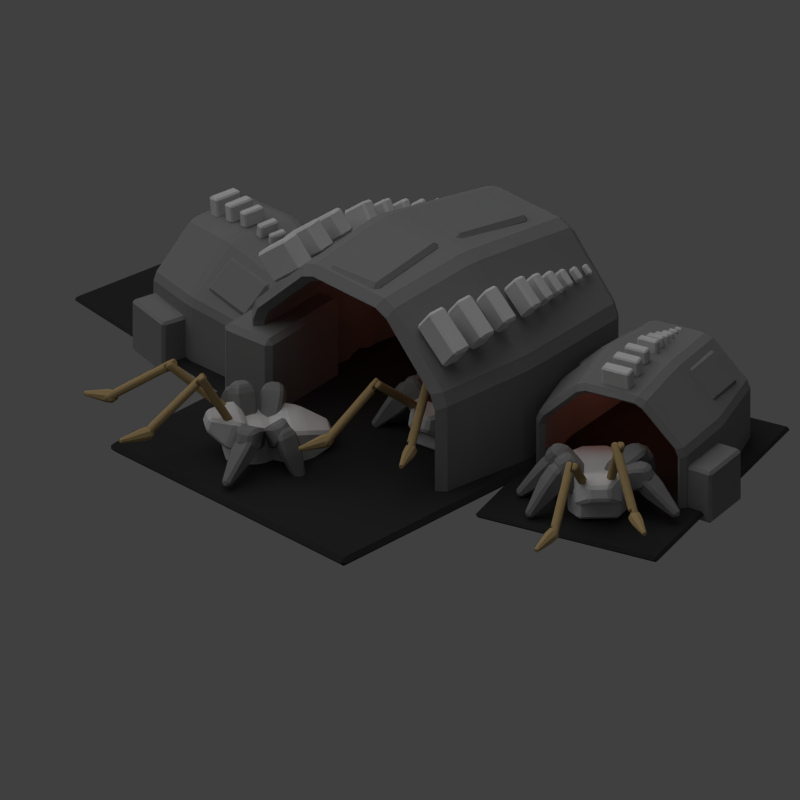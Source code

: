 # Source: large_repair_module.blend  (saved by Blender 2.69.0; exported with 4.5.12 LTS)
import bpy
from mathutils import Matrix  # noqa: F401  (used for matrix-valued properties, if any)

bpy.ops.wm.read_factory_settings(use_empty=True)
scene = bpy.context.scene
scene.name = 'Scene'

# ---- collections
col_collection_1 = bpy.data.collections.new('Collection 1'); scene.collection.children.link(col_collection_1)
col_group = bpy.data.collections.new('Group')  # instanced only; not linked into the scene

# ---- materials (node trees are filled in below, after node groups)
mat_material_002 = bpy.data.materials.new('Material.002')
mat_material_002.alpha_threshold = 0.0
mat_material_002.use_transparent_shadow = False
mat_material_002.diffuse_color = (0.402, 0.2902, 0.1397, 1.0)
mat_material_002.roughness = 0.5
mat_material_002.line_color = (0.0, 0.0, 0.0, 1.0)
mat_material_001 = bpy.data.materials.new('Material.001')
mat_material_001.alpha_threshold = 0.0
mat_material_001.use_transparent_shadow = False
mat_material_001.diffuse_color = (0.2203, 0.2203, 0.2203, 1.0)
mat_material_001.roughness = 0.5
mat_material_001.line_color = (0.0, 0.0, 0.0, 1.0)
mat_material = bpy.data.materials.new('Material')
mat_material.alpha_threshold = 0.0
mat_material.use_transparent_shadow = False
mat_material.diffuse_color = (0.6152, 0.6152, 0.6152, 1.0)
mat_material.roughness = 0.5
mat_material.line_color = (0.0, 0.0, 0.0, 1.0)
mat_material_004 = bpy.data.materials.new('Material.004')
mat_material_004.alpha_threshold = 0.0
mat_material_004.use_transparent_shadow = False
mat_material_004.diffuse_color = (0.0291, 0.0291, 0.0291, 1.0)
mat_material_004.roughness = 0.5
mat_material_004.specular_intensity = 0.04369
mat_material_004.line_color = (0.0, 0.0, 0.0, 1.0)

# ---- material node trees

# ---- world
world_world = bpy.data.worlds.new('World'); scene.world = world_world
world_world.color = (0.05088, 0.05088, 0.05088)
world_world.use_sun_shadow = False
world_world.sun_shadow_jitter_overblur = 0.0
world_world.cycles.sampling_method = 'MANUAL'
world_world.cycles.sample_map_resolution = 256

# ---- cameras
cam_camera = bpy.data.cameras.new('Camera')
cam_camera.type = 'ORTHO'
cam_camera.clip_end = 100.0
cam_camera.lens = 35.0
cam_camera.sensor_width = 32.0
cam_camera.sensor_height = 18.0
cam_camera.ortho_scale = 27.0
cam_camera.dof.focus_distance = 0.0
cam_camera.dof.aperture_fstop = 128.0

# ---- lights
light_point_002 = bpy.data.lights.new('Point.002', 'POINT')
light_point_002.color = (1.0, 0.2686, 0.1665)
light_point_002.transmission_factor = 0.0
light_point_002.energy = 50.0
light_point_002.shadow_buffer_clip_start = 0.5
light_point_002.shadow_soft_size = 0.1
light_point_002.shadow_maximum_resolution = 0.006
light_point_002.use_absolute_resolution = True
light_point_002.cycles.use_multiple_importance_sampling = False
light_point_001 = bpy.data.lights.new('Point.001', 'POINT')
light_point_001.color = (1.0, 0.2686, 0.1665)
light_point_001.transmission_factor = 0.0
light_point_001.energy = 50.0
light_point_001.shadow_buffer_clip_start = 0.5
light_point_001.shadow_soft_size = 0.1
light_point_001.shadow_maximum_resolution = 0.006
light_point_001.use_absolute_resolution = True
light_point_001.cycles.use_multiple_importance_sampling = False
light_point = bpy.data.lights.new('Point', 'POINT')
light_point.color = (1.0, 0.2686, 0.1665)
light_point.transmission_factor = 0.0
light_point.energy = 50.0
light_point.shadow_buffer_clip_start = 0.5
light_point.shadow_soft_size = 0.1
light_point.shadow_maximum_resolution = 0.006
light_point.use_absolute_resolution = True
light_point.cycles.use_multiple_importance_sampling = False
light_sun = bpy.data.lights.new('Sun', 'SUN')
light_sun.transmission_factor = 0.0
light_sun.angle = 1.571
light_sun.energy = 1.0
light_sun.shadow_buffer_clip_start = 0.5
light_sun.shadow_soft_size = 1.0
light_sun.shadow_cascade_max_distance = 1000.0
light_sun.cycles.use_multiple_importance_sampling = False
light_lamp = bpy.data.lights.new('Lamp', 'POINT')
light_lamp.transmission_factor = 0.0
light_lamp.cutoff_distance = 30.0
light_lamp.energy = 2.0
light_lamp.shadow_buffer_clip_start = 1.001
light_lamp.shadow_soft_size = 1.0
light_lamp.shadow_maximum_resolution = 0.006
light_lamp.use_absolute_resolution = True
light_lamp.cycles.use_multiple_importance_sampling = False

# ---- meshes
me_cylinder_005 = bpy.data.meshes.new('Cylinder.005')
me_cylinder_005.from_pydata([(-0.06931, -0.145, 0.5758), (-0.06931, 0.145, 0.5758), (0.06931, 0.145, 0.5758), (0.06931, -0.145, 0.5758), (-0.06931, -0.145, 2.661), (-0.06931, 0.145, 2.661), (0.06931, 0.145, 2.661), (0.06931, -0.145, 2.661), (0.1527, 0.07252, 0.5758), (0.1527, -0.07252, 0.5758), (0.1527, 0.07252, 2.661), (0.1527, -0.07252, 2.661), (-0.1527, -0.07252, 0.5758), (-0.1527, 0.07252, 0.5758), (-0.1527, -0.07252, 2.661), (-0.1527, 0.07252, 2.661), (-0.06931, -0.145, 0.2397), (-0.06931, 0.145, 0.2397), (0.06931, 0.145, 0.2397), (0.06931, -0.145, 0.2397), (0.1527, 0.07252, 0.2397), (0.1527, -0.07252, 0.2397), (-0.06931, -0.145, 3.008), (-0.06931, 0.145, 3.008), (0.06931, 0.145, 3.008), (0.06931, -0.145, 3.008), (-0.1527, -0.07252, 3.008), (-0.1527, 0.07252, 3.008), (-0.06326, -0.09737, 3.082), (-0.06326, 0.09737, 3.082), (0.0298, 0.09737, 3.082), (0.0298, -0.09737, 3.082), (-0.1192, -0.04868, 3.082), (-0.1192, 0.04868, 3.082), (-0.03242, -0.1005, 0.1662), (-0.03242, 0.1005, 0.1662), (0.06366, 0.1005, 0.1662), (0.06366, -0.1005, 0.1662), (0.1215, 0.05027, 0.1662), (0.1215, -0.05027, 0.1662)], [], [(1, 0, 12, 13), (5, 6, 2, 1), (9, 3, 19, 21), (7, 4, 0, 3), (2, 8, 20, 18), (5, 15, 27, 23), (10, 11, 9, 8), (7, 3, 9, 11), (6, 7, 11, 10), (2, 6, 10, 8), (14, 15, 13, 12), (5, 1, 13, 15), (14, 4, 22, 26), (0, 4, 14, 12), (21, 19, 37, 39), (18, 20, 38, 36), (8, 9, 21, 20), (3, 0, 16, 19), (1, 2, 18, 17), (0, 1, 17, 16), (23, 27, 33, 29), (26, 22, 28, 32), (15, 14, 26, 27), (4, 7, 25, 22), (7, 6, 24, 25), (6, 5, 23, 24), (31, 30, 29, 28), (28, 29, 33, 32), (27, 26, 32, 33), (22, 25, 31, 28), (25, 24, 30, 31), (24, 23, 29, 30), (37, 36, 38, 39), (34, 35, 36, 37), (20, 21, 39, 38), (19, 16, 34, 37), (17, 18, 36, 35), (16, 17, 35, 34)])
me_cylinder_005.materials.append(mat_material_002)
me_cylinder_005.use_remesh_preserve_volume = False
me_cylinder_005.use_remesh_preserve_attributes = False
me_cylinder_005.use_mirror_vertex_groups = False
me_cylinder_005.update()
me_cylinder_004 = bpy.data.meshes.new('Cylinder.004')
me_cylinder_004.from_pydata([(-0.06931, -0.145, 0.5758), (-0.06931, 0.145, 0.5758), (0.06931, 0.145, 0.5758), (0.06931, -0.145, 0.5758), (-0.06931, -0.145, 2.661), (-0.06931, 0.145, 2.661), (0.06931, 0.145, 2.661), (0.06931, -0.145, 2.661), (0.1527, 0.07252, 0.5758), (0.1527, -0.07252, 0.5758), (0.1527, 0.07252, 2.661), (0.1527, -0.07252, 2.661), (-0.1527, -0.07252, 0.5758), (-0.1527, 0.07252, 0.5758), (-0.1527, -0.07252, 2.661), (-0.1527, 0.07252, 2.661), (-0.06931, -0.145, 0.2397), (-0.06931, 0.145, 0.2397), (0.06931, 0.145, 0.2397), (0.06931, -0.145, 0.2397), (0.1527, 0.07252, 0.2397), (0.1527, -0.07252, 0.2397), (-0.06931, -0.145, 3.008), (-0.06931, 0.145, 3.008), (0.06931, 0.145, 3.008), (0.06931, -0.145, 3.008), (-0.1527, -0.07252, 3.008), (-0.1527, 0.07252, 3.008), (-0.06326, -0.09737, 3.082), (-0.06326, 0.09737, 3.082), (0.0298, 0.09737, 3.082), (0.0298, -0.09737, 3.082), (-0.1192, -0.04868, 3.082), (-0.1192, 0.04868, 3.082), (-0.03242, -0.1005, 0.1662), (-0.03242, 0.1005, 0.1662), (0.06366, 0.1005, 0.1662), (0.06366, -0.1005, 0.1662), (0.1215, 0.05027, 0.1662), (0.1215, -0.05027, 0.1662)], [], [(1, 0, 12, 13), (5, 6, 2, 1), (9, 3, 19, 21), (7, 4, 0, 3), (2, 8, 20, 18), (5, 15, 27, 23), (10, 11, 9, 8), (7, 3, 9, 11), (6, 7, 11, 10), (2, 6, 10, 8), (14, 15, 13, 12), (5, 1, 13, 15), (14, 4, 22, 26), (0, 4, 14, 12), (21, 19, 37, 39), (18, 20, 38, 36), (8, 9, 21, 20), (3, 0, 16, 19), (1, 2, 18, 17), (0, 1, 17, 16), (23, 27, 33, 29), (26, 22, 28, 32), (15, 14, 26, 27), (4, 7, 25, 22), (7, 6, 24, 25), (6, 5, 23, 24), (31, 30, 29, 28), (28, 29, 33, 32), (27, 26, 32, 33), (22, 25, 31, 28), (25, 24, 30, 31), (24, 23, 29, 30), (37, 36, 38, 39), (34, 35, 36, 37), (20, 21, 39, 38), (19, 16, 34, 37), (17, 18, 36, 35), (16, 17, 35, 34)])
me_cylinder_004.materials.append(mat_material_002)
me_cylinder_004.use_remesh_preserve_volume = False
me_cylinder_004.use_remesh_preserve_attributes = False
me_cylinder_004.use_mirror_vertex_groups = False
me_cylinder_004.update()
me_cylinder_003 = bpy.data.meshes.new('Cylinder.003')
me_cylinder_003.from_pydata([(-4.098e-08, 0.2268, -0.1428), (-4.098e-08, 0.2268, 0.1037), (0.1603, 0.1603, -0.1428), (0.1603, 0.1603, 0.1037), (0.2268, -1.121e-08, -0.1428), (0.2268, -1.121e-08, 0.1037), (0.1603, -0.1603, -0.1428), (0.1603, -0.1603, 0.1037), (-6.081e-08, -0.2268, -0.1428), (-6.081e-08, -0.2268, 0.1037), (-0.1603, -0.1603, -0.1428), (-0.1603, -0.1603, 0.1037), (-0.2268, 1.402e-09, -0.1428), (-0.2268, 1.402e-09, 0.1037), (-0.1603, 0.1603, -0.1428), (-0.1603, 0.1603, 0.1037), (-5.096e-08, 0.07763, -0.9849), (0.05489, 0.05489, -0.9849), (0.07763, -3.962e-09, -0.9849), (0.05489, -0.05489, -0.9849), (-5.775e-08, -0.07763, -0.9849), (-0.05489, -0.05489, -0.9849), (-0.07763, 3.571e-10, -0.9849), (-0.05489, 0.05489, -0.9849), (-4.859e-08, 0.113, 0.2467), (0.07993, 0.07993, 0.2467), (0.113, -5.683e-09, 0.2467), (0.07993, -0.07993, 0.2467), (-5.848e-08, -0.113, 0.2467), (-0.07993, -0.07993, 0.2467), (-0.113, 6.052e-10, 0.2467), (-0.07993, 0.07993, 0.2467)], [], [(0, 1, 3, 2), (2, 3, 5, 4), (4, 5, 7, 6), (6, 7, 9, 8), (8, 9, 11, 10), (10, 11, 13, 12), (1, 15, 31, 24), (14, 15, 1, 0), (12, 13, 15, 14), (14, 0, 16, 23), (16, 17, 18, 19, 20, 21, 22, 23), (12, 14, 23, 22), (10, 12, 22, 21), (8, 10, 21, 20), (6, 8, 20, 19), (4, 6, 19, 18), (2, 4, 18, 17), (0, 2, 17, 16), (25, 24, 31, 30, 29, 28, 27, 26), (15, 13, 30, 31), (13, 11, 29, 30), (11, 9, 28, 29), (9, 7, 27, 28), (7, 5, 26, 27), (5, 3, 25, 26), (3, 1, 24, 25)])
me_cylinder_003.materials.append(mat_material_002)
me_cylinder_003.use_remesh_preserve_volume = False
me_cylinder_003.use_remesh_preserve_attributes = False
me_cylinder_003.use_mirror_vertex_groups = False
me_cylinder_003.update()
me_cylinder_002 = bpy.data.meshes.new('Cylinder.002')
me_cylinder_002.from_pydata([(-4.098e-08, 0.2268, -0.1428), (-4.098e-08, 0.2268, 0.1037), (0.1603, 0.1603, -0.1428), (0.1603, 0.1603, 0.1037), (0.2268, -1.121e-08, -0.1428), (0.2268, -1.121e-08, 0.1037), (0.1603, -0.1603, -0.1428), (0.1603, -0.1603, 0.1037), (-6.081e-08, -0.2268, -0.1428), (-6.081e-08, -0.2268, 0.1037), (-0.1603, -0.1603, -0.1428), (-0.1603, -0.1603, 0.1037), (-0.2268, 1.402e-09, -0.1428), (-0.2268, 1.402e-09, 0.1037), (-0.1603, 0.1603, -0.1428), (-0.1603, 0.1603, 0.1037), (-5.096e-08, 0.07763, -0.9849), (0.05489, 0.05489, -0.9849), (0.07763, -3.962e-09, -0.9849), (0.05489, -0.05489, -0.9849), (-5.775e-08, -0.07763, -0.9849), (-0.05489, -0.05489, -0.9849), (-0.07763, 3.571e-10, -0.9849), (-0.05489, 0.05489, -0.9849), (-4.859e-08, 0.113, 0.2467), (0.07993, 0.07993, 0.2467), (0.113, -5.683e-09, 0.2467), (0.07993, -0.07993, 0.2467), (-5.848e-08, -0.113, 0.2467), (-0.07993, -0.07993, 0.2467), (-0.113, 6.052e-10, 0.2467), (-0.07993, 0.07993, 0.2467)], [], [(0, 1, 3, 2), (2, 3, 5, 4), (4, 5, 7, 6), (6, 7, 9, 8), (8, 9, 11, 10), (10, 11, 13, 12), (1, 15, 31, 24), (14, 15, 1, 0), (12, 13, 15, 14), (14, 0, 16, 23), (16, 17, 18, 19, 20, 21, 22, 23), (12, 14, 23, 22), (10, 12, 22, 21), (8, 10, 21, 20), (6, 8, 20, 19), (4, 6, 19, 18), (2, 4, 18, 17), (0, 2, 17, 16), (25, 24, 31, 30, 29, 28, 27, 26), (15, 13, 30, 31), (13, 11, 29, 30), (11, 9, 28, 29), (9, 7, 27, 28), (7, 5, 26, 27), (5, 3, 25, 26), (3, 1, 24, 25)])
me_cylinder_002.materials.append(mat_material_002)
me_cylinder_002.use_remesh_preserve_volume = False
me_cylinder_002.use_remesh_preserve_attributes = False
me_cylinder_002.use_mirror_vertex_groups = False
me_cylinder_002.update()
me_cylinder_001 = bpy.data.meshes.new('Cylinder.001')
me_cylinder_001.from_pydata([(-0.06931, -0.145, 0.5758), (-0.06931, 0.145, 0.5758), (0.06931, 0.145, 0.5758), (0.06931, -0.145, 0.5758), (-0.06931, -0.145, 2.661), (-0.06931, 0.145, 2.661), (0.06931, 0.145, 2.661), (0.06931, -0.145, 2.661), (0.1527, 0.07252, 0.5758), (0.1527, -0.07252, 0.5758), (0.1527, 0.07252, 2.661), (0.1527, -0.07252, 2.661), (-0.1527, -0.07252, 0.5758), (-0.1527, 0.07252, 0.5758), (-0.1527, -0.07252, 2.661), (-0.1527, 0.07252, 2.661), (-0.06931, -0.145, 0.2397), (-0.06931, 0.145, 0.2397), (0.06931, 0.145, 0.2397), (0.06931, -0.145, 0.2397), (0.1527, 0.07252, 0.2397), (0.1527, -0.07252, 0.2397), (-0.06931, -0.145, 3.008), (-0.06931, 0.145, 3.008), (0.06931, 0.145, 3.008), (0.06931, -0.145, 3.008), (-0.1527, -0.07252, 3.008), (-0.1527, 0.07252, 3.008), (-0.06326, -0.09737, 3.082), (-0.06326, 0.09737, 3.082), (0.0298, 0.09737, 3.082), (0.0298, -0.09737, 3.082), (-0.1192, -0.04868, 3.082), (-0.1192, 0.04868, 3.082), (-0.03242, -0.1005, 0.1662), (-0.03242, 0.1005, 0.1662), (0.06366, 0.1005, 0.1662), (0.06366, -0.1005, 0.1662), (0.1215, 0.05027, 0.1662), (0.1215, -0.05027, 0.1662)], [], [(1, 0, 12, 13), (5, 6, 2, 1), (9, 3, 19, 21), (7, 4, 0, 3), (2, 8, 20, 18), (5, 15, 27, 23), (10, 11, 9, 8), (7, 3, 9, 11), (6, 7, 11, 10), (2, 6, 10, 8), (14, 15, 13, 12), (5, 1, 13, 15), (14, 4, 22, 26), (0, 4, 14, 12), (21, 19, 37, 39), (18, 20, 38, 36), (8, 9, 21, 20), (3, 0, 16, 19), (1, 2, 18, 17), (0, 1, 17, 16), (23, 27, 33, 29), (26, 22, 28, 32), (15, 14, 26, 27), (4, 7, 25, 22), (7, 6, 24, 25), (6, 5, 23, 24), (31, 30, 29, 28), (28, 29, 33, 32), (27, 26, 32, 33), (22, 25, 31, 28), (25, 24, 30, 31), (24, 23, 29, 30), (37, 36, 38, 39), (34, 35, 36, 37), (20, 21, 39, 38), (19, 16, 34, 37), (17, 18, 36, 35), (16, 17, 35, 34)])
me_cylinder_001.materials.append(mat_material_002)
me_cylinder_001.use_remesh_preserve_volume = False
me_cylinder_001.use_remesh_preserve_attributes = False
me_cylinder_001.use_mirror_vertex_groups = False
me_cylinder_001.update()
me_cylinder = bpy.data.meshes.new('Cylinder')
me_cylinder.from_pydata([(-0.06931, -0.145, 0.5758), (-0.06931, 0.145, 0.5758), (0.06931, 0.145, 0.5758), (0.06931, -0.145, 0.5758), (-0.06931, -0.145, 2.661), (-0.06931, 0.145, 2.661), (0.06931, 0.145, 2.661), (0.06931, -0.145, 2.661), (0.1527, 0.07252, 0.5758), (0.1527, -0.07252, 0.5758), (0.1527, 0.07252, 2.661), (0.1527, -0.07252, 2.661), (-0.1527, -0.07252, 0.5758), (-0.1527, 0.07252, 0.5758), (-0.1527, -0.07252, 2.661), (-0.1527, 0.07252, 2.661), (-0.06931, -0.145, 0.2397), (-0.06931, 0.145, 0.2397), (0.06931, 0.145, 0.2397), (0.06931, -0.145, 0.2397), (0.1527, 0.07252, 0.2397), (0.1527, -0.07252, 0.2397), (-0.06931, -0.145, 3.008), (-0.06931, 0.145, 3.008), (0.06931, 0.145, 3.008), (0.06931, -0.145, 3.008), (-0.1527, -0.07252, 3.008), (-0.1527, 0.07252, 3.008), (-0.06326, -0.09737, 3.082), (-0.06326, 0.09737, 3.082), (0.0298, 0.09737, 3.082), (0.0298, -0.09737, 3.082), (-0.1192, -0.04868, 3.082), (-0.1192, 0.04868, 3.082), (-0.03242, -0.1005, 0.1662), (-0.03242, 0.1005, 0.1662), (0.06366, 0.1005, 0.1662), (0.06366, -0.1005, 0.1662), (0.1215, 0.05027, 0.1662), (0.1215, -0.05027, 0.1662)], [], [(1, 0, 12, 13), (5, 6, 2, 1), (9, 3, 19, 21), (7, 4, 0, 3), (2, 8, 20, 18), (5, 15, 27, 23), (10, 11, 9, 8), (7, 3, 9, 11), (6, 7, 11, 10), (2, 6, 10, 8), (14, 15, 13, 12), (5, 1, 13, 15), (14, 4, 22, 26), (0, 4, 14, 12), (21, 19, 37, 39), (18, 20, 38, 36), (8, 9, 21, 20), (3, 0, 16, 19), (1, 2, 18, 17), (0, 1, 17, 16), (23, 27, 33, 29), (26, 22, 28, 32), (15, 14, 26, 27), (4, 7, 25, 22), (7, 6, 24, 25), (6, 5, 23, 24), (31, 30, 29, 28), (28, 29, 33, 32), (27, 26, 32, 33), (22, 25, 31, 28), (25, 24, 30, 31), (24, 23, 29, 30), (37, 36, 38, 39), (34, 35, 36, 37), (20, 21, 39, 38), (19, 16, 34, 37), (17, 18, 36, 35), (16, 17, 35, 34)])
me_cylinder.materials.append(mat_material_002)
me_cylinder.use_remesh_preserve_volume = False
me_cylinder.use_remesh_preserve_attributes = False
me_cylinder.use_mirror_vertex_groups = False
me_cylinder.update()
me_cube_012 = bpy.data.meshes.new('Cube.012')
me_cube_012.from_pydata([(-0.3946, -0.3946, -0.3946), (-0.3946, 0.03426, -0.3946), (0.3946, 0.03426, -0.3946), (0.3946, -0.3946, -0.3946), (-0.3946, -0.3946, 0.3946), (-0.3946, 0.03426, 0.3946), (0.3946, 0.03426, 0.3946), (0.3946, -0.3946, 0.3946), (-0.2327, 0.331, -0.2327), (0.2327, 0.331, -0.2327), (-0.2327, 0.331, 0.2327), (0.2327, 0.331, 0.2327), (-0.3399, -1.115, -0.3399), (0.3399, -1.115, -0.3399), (-0.3399, -1.115, 0.3399), (0.3399, -1.115, 0.3399), (-0.1584, -1.454, -0.1584), (0.1584, -1.454, -0.1584), (-0.1584, -1.454, 0.1584), (0.1584, -1.454, 0.1584)], [], [(4, 5, 1, 0), (2, 1, 8, 9), (6, 7, 3, 2), (0, 3, 13, 12), (0, 1, 2, 3), (7, 6, 5, 4), (10, 11, 9, 8), (6, 2, 9, 11), (5, 6, 11, 10), (1, 5, 10, 8), (12, 13, 17, 16), (7, 4, 14, 15), (3, 7, 15, 13), (4, 0, 12, 14), (19, 18, 16, 17), (15, 14, 18, 19), (13, 15, 19, 17), (14, 12, 16, 18)])
me_cube_012.materials.append(mat_material_001)
me_cube_012.use_remesh_preserve_volume = False
me_cube_012.use_remesh_preserve_attributes = False
me_cube_012.use_mirror_vertex_groups = False
me_cube_012.update()
me_cube_011 = bpy.data.meshes.new('Cube.011')
me_cube_011.from_pydata([(-0.3369, -0.3369, -0.3369), (-0.3369, 0.3369, -0.3369), (0.3369, 0.3369, -0.3369), (0.3369, -0.3369, -0.3369), (-0.3369, -0.3369, 0.3369), (-0.3369, 0.3369, 0.3369), (0.3369, 0.3369, 0.3369), (0.3369, -0.3369, 0.3369), (-0.1432, 0.5913, -0.1432), (0.1432, 0.5913, -0.1432), (-0.1432, 0.5913, 0.1432), (0.1432, 0.5913, 0.1432), (-0.146, -1.63, -0.146), (0.146, -1.63, -0.146), (-0.146, -1.63, 0.146), (0.146, -1.63, 0.146)], [], [(4, 5, 1, 0), (2, 1, 8, 9), (6, 7, 3, 2), (0, 3, 13, 12), (0, 1, 2, 3), (7, 6, 5, 4), (10, 11, 9, 8), (6, 2, 9, 11), (5, 6, 11, 10), (1, 5, 10, 8), (15, 14, 12, 13), (7, 4, 14, 15), (3, 7, 15, 13), (4, 0, 12, 14)])
me_cube_011.materials.append(mat_material_001)
me_cube_011.use_remesh_preserve_volume = False
me_cube_011.use_remesh_preserve_attributes = False
me_cube_011.use_mirror_vertex_groups = False
me_cube_011.update()
me_cube_010 = bpy.data.meshes.new('Cube.010')
me_cube_010.from_pydata([(-0.3369, -0.3369, -0.3369), (-0.3369, 0.3369, -0.3369), (0.3369, 0.3369, -0.3369), (0.3369, -0.3369, -0.3369), (-0.3369, -0.3369, 0.3369), (-0.3369, 0.3369, 0.3369), (0.3369, 0.3369, 0.3369), (0.3369, -0.3369, 0.3369), (-0.1432, 0.5913, -0.1432), (0.1432, 0.5913, -0.1432), (-0.1432, 0.5913, 0.1432), (0.1432, 0.5913, 0.1432), (-0.146, -1.63, -0.146), (0.146, -1.63, -0.146), (-0.146, -1.63, 0.146), (0.146, -1.63, 0.146)], [], [(4, 5, 1, 0), (2, 1, 8, 9), (6, 7, 3, 2), (0, 3, 13, 12), (0, 1, 2, 3), (7, 6, 5, 4), (10, 11, 9, 8), (6, 2, 9, 11), (5, 6, 11, 10), (1, 5, 10, 8), (15, 14, 12, 13), (7, 4, 14, 15), (3, 7, 15, 13), (4, 0, 12, 14)])
me_cube_010.materials.append(mat_material_001)
me_cube_010.use_remesh_preserve_volume = False
me_cube_010.use_remesh_preserve_attributes = False
me_cube_010.use_mirror_vertex_groups = False
me_cube_010.update()
me_cube_009 = bpy.data.meshes.new('Cube.009')
me_cube_009.from_pydata([(-0.3946, -0.3946, -0.3946), (-0.3946, 0.03426, -0.3946), (0.3946, 0.03426, -0.3946), (0.3946, -0.3946, -0.3946), (-0.3946, -0.3946, 0.3946), (-0.3946, 0.03426, 0.3946), (0.3946, 0.03426, 0.3946), (0.3946, -0.3946, 0.3946), (-0.2327, 0.331, -0.2327), (0.2327, 0.331, -0.2327), (-0.2327, 0.331, 0.2327), (0.2327, 0.331, 0.2327), (-0.3399, -1.115, -0.3399), (0.3399, -1.115, -0.3399), (-0.3399, -1.115, 0.3399), (0.3399, -1.115, 0.3399), (-0.1584, -1.454, -0.1584), (0.1584, -1.454, -0.1584), (-0.1584, -1.454, 0.1584), (0.1584, -1.454, 0.1584)], [], [(4, 5, 1, 0), (2, 1, 8, 9), (6, 7, 3, 2), (0, 3, 13, 12), (0, 1, 2, 3), (7, 6, 5, 4), (10, 11, 9, 8), (6, 2, 9, 11), (5, 6, 11, 10), (1, 5, 10, 8), (12, 13, 17, 16), (7, 4, 14, 15), (3, 7, 15, 13), (4, 0, 12, 14), (19, 18, 16, 17), (15, 14, 18, 19), (13, 15, 19, 17), (14, 12, 16, 18)])
me_cube_009.materials.append(mat_material_001)
me_cube_009.use_remesh_preserve_volume = False
me_cube_009.use_remesh_preserve_attributes = False
me_cube_009.use_mirror_vertex_groups = False
me_cube_009.update()
me_cube_008 = bpy.data.meshes.new('Cube.008')
me_cube_008.from_pydata([(-0.3946, -0.3946, -0.3946), (-0.3946, 0.03426, -0.3946), (0.3946, 0.03426, -0.3946), (0.3946, -0.3946, -0.3946), (-0.3946, -0.3946, 0.3946), (-0.3946, 0.03426, 0.3946), (0.3946, 0.03426, 0.3946), (0.3946, -0.3946, 0.3946), (-0.2327, 0.331, -0.2327), (0.2327, 0.331, -0.2327), (-0.2327, 0.331, 0.2327), (0.2327, 0.331, 0.2327), (-0.3399, -1.115, -0.3399), (0.3399, -1.115, -0.3399), (-0.3399, -1.115, 0.3399), (0.3399, -1.115, 0.3399), (-0.1584, -1.454, -0.1584), (0.1584, -1.454, -0.1584), (-0.1584, -1.454, 0.1584), (0.1584, -1.454, 0.1584)], [], [(4, 5, 1, 0), (2, 1, 8, 9), (6, 7, 3, 2), (0, 3, 13, 12), (0, 1, 2, 3), (7, 6, 5, 4), (10, 11, 9, 8), (6, 2, 9, 11), (5, 6, 11, 10), (1, 5, 10, 8), (12, 13, 17, 16), (7, 4, 14, 15), (3, 7, 15, 13), (4, 0, 12, 14), (19, 18, 16, 17), (15, 14, 18, 19), (13, 15, 19, 17), (14, 12, 16, 18)])
me_cube_008.materials.append(mat_material_001)
me_cube_008.use_remesh_preserve_volume = False
me_cube_008.use_remesh_preserve_attributes = False
me_cube_008.use_mirror_vertex_groups = False
me_cube_008.update()
me_cube_007 = bpy.data.meshes.new('Cube.007')
me_cube_007.from_pydata([(-0.3369, -0.3369, -0.3369), (-0.3369, 0.3369, -0.3369), (0.3369, 0.3369, -0.3369), (0.3369, -0.3369, -0.3369), (-0.3369, -0.3369, 0.3369), (-0.3369, 0.3369, 0.3369), (0.3369, 0.3369, 0.3369), (0.3369, -0.3369, 0.3369), (-0.1432, 0.5913, -0.1432), (0.1432, 0.5913, -0.1432), (-0.1432, 0.5913, 0.1432), (0.1432, 0.5913, 0.1432), (-0.146, -1.63, -0.146), (0.146, -1.63, -0.146), (-0.146, -1.63, 0.146), (0.146, -1.63, 0.146)], [], [(4, 5, 1, 0), (2, 1, 8, 9), (6, 7, 3, 2), (0, 3, 13, 12), (0, 1, 2, 3), (7, 6, 5, 4), (10, 11, 9, 8), (6, 2, 9, 11), (5, 6, 11, 10), (1, 5, 10, 8), (15, 14, 12, 13), (7, 4, 14, 15), (3, 7, 15, 13), (4, 0, 12, 14)])
me_cube_007.materials.append(mat_material_001)
me_cube_007.use_remesh_preserve_volume = False
me_cube_007.use_remesh_preserve_attributes = False
me_cube_007.use_mirror_vertex_groups = False
me_cube_007.update()
me_cube_006 = bpy.data.meshes.new('Cube.006')
me_cube_006.from_pydata([(-0.3369, -0.3369, -0.3369), (-0.3369, 0.3369, -0.3369), (0.3369, 0.3369, -0.3369), (0.3369, -0.3369, -0.3369), (-0.3369, -0.3369, 0.3369), (-0.3369, 0.3369, 0.3369), (0.3369, 0.3369, 0.3369), (0.3369, -0.3369, 0.3369), (-0.1432, 0.5913, -0.1432), (0.1432, 0.5913, -0.1432), (-0.1432, 0.5913, 0.1432), (0.1432, 0.5913, 0.1432), (-0.146, -1.63, -0.146), (0.146, -1.63, -0.146), (-0.146, -1.63, 0.146), (0.146, -1.63, 0.146)], [], [(4, 5, 1, 0), (2, 1, 8, 9), (6, 7, 3, 2), (0, 3, 13, 12), (0, 1, 2, 3), (7, 6, 5, 4), (10, 11, 9, 8), (6, 2, 9, 11), (5, 6, 11, 10), (1, 5, 10, 8), (15, 14, 12, 13), (7, 4, 14, 15), (3, 7, 15, 13), (4, 0, 12, 14)])
me_cube_006.materials.append(mat_material_001)
me_cube_006.use_remesh_preserve_volume = False
me_cube_006.use_remesh_preserve_attributes = False
me_cube_006.use_mirror_vertex_groups = False
me_cube_006.update()
me_cube_005 = bpy.data.meshes.new('Cube.005')
me_cube_005.from_pydata([(-0.3946, -0.3946, -0.3946), (-0.3946, 0.03426, -0.3946), (0.3946, 0.03426, -0.3946), (0.3946, -0.3946, -0.3946), (-0.3946, -0.3946, 0.3946), (-0.3946, 0.03426, 0.3946), (0.3946, 0.03426, 0.3946), (0.3946, -0.3946, 0.3946), (-0.2327, 0.331, -0.2327), (0.2327, 0.331, -0.2327), (-0.2327, 0.331, 0.2327), (0.2327, 0.331, 0.2327), (-0.3399, -1.115, -0.3399), (0.3399, -1.115, -0.3399), (-0.3399, -1.115, 0.3399), (0.3399, -1.115, 0.3399), (-0.1584, -1.454, -0.1584), (0.1584, -1.454, -0.1584), (-0.1584, -1.454, 0.1584), (0.1584, -1.454, 0.1584)], [], [(4, 5, 1, 0), (2, 1, 8, 9), (6, 7, 3, 2), (0, 3, 13, 12), (0, 1, 2, 3), (7, 6, 5, 4), (10, 11, 9, 8), (6, 2, 9, 11), (5, 6, 11, 10), (1, 5, 10, 8), (12, 13, 17, 16), (7, 4, 14, 15), (3, 7, 15, 13), (4, 0, 12, 14), (19, 18, 16, 17), (15, 14, 18, 19), (13, 15, 19, 17), (14, 12, 16, 18)])
me_cube_005.materials.append(mat_material_001)
me_cube_005.use_remesh_preserve_volume = False
me_cube_005.use_remesh_preserve_attributes = False
me_cube_005.use_mirror_vertex_groups = False
me_cube_005.update()
me_cube_002 = bpy.data.meshes.new('Cube.002')
me_cube_002.from_pydata([(0.4679, 1.0, -0.3129), (1.111, -0.1355, -0.7431), (-1.111, -0.1355, -0.7431), (-0.4679, 1.0, -0.3129), (0.4679, 1.0, 0.3129), (1.111, -0.1355, 0.7431), (-1.111, -0.1355, 0.7431), (-0.4679, 1.0, 0.3129), (0.9797, -0.6751, -0.6553), (-0.9797, -0.6751, -0.6553), (0.9797, -0.6751, 0.6553), (-0.9797, -0.6751, 0.6553), (0.4527, -1.657, -0.3028), (-0.4527, -1.657, -0.3028), (0.4527, -1.657, 0.3028), (-0.4527, -1.657, 0.3028)], [], [(0, 1, 2, 3), (4, 7, 6, 5), (0, 4, 5, 1), (5, 6, 11, 10), (2, 6, 7, 3), (4, 0, 3, 7), (10, 11, 15, 14), (6, 2, 9, 11), (1, 5, 10, 8), (2, 1, 8, 9), (12, 14, 15, 13), (11, 9, 13, 15), (8, 10, 14, 12), (9, 8, 12, 13)])
me_cube_002.materials.append(mat_material)
me_cube_002.use_remesh_preserve_volume = False
me_cube_002.use_remesh_preserve_attributes = False
me_cube_002.use_mirror_vertex_groups = False
me_cube_002.update()
me_cube_001 = bpy.data.meshes.new('Cube.001')
me_cube_001.from_pydata([(-0.4027, -0.6486, 0.1497), (-0.8068, -0.2605, -0.004443), (0.8068, -0.2605, -0.004443), (0.4027, -0.6486, 0.1497), (-0.4027, -0.8211, 0.6599), (-0.8068, -0.6062, 1.018), (0.8068, -0.6062, 1.018), (0.4027, -0.8211, 0.6599), (-0.8068, 0.02173, 0.09099), (0.8068, 0.02173, 0.09099), (-0.8068, -0.324, 1.113), (0.8068, -0.324, 1.113), (-0.3728, 0.6947, 0.625), (0.3728, 0.6947, 0.625), (-0.3728, 0.5349, 1.097), (0.3728, 0.5349, 1.097)], [], [(0, 1, 2, 3), (4, 7, 6, 5), (0, 4, 5, 1), (5, 6, 11, 10), (2, 6, 7, 3), (4, 0, 3, 7), (10, 11, 15, 14), (6, 2, 9, 11), (1, 5, 10, 8), (2, 1, 8, 9), (12, 14, 15, 13), (11, 9, 13, 15), (8, 10, 14, 12), (9, 8, 12, 13)])
me_cube_001.materials.append(mat_material)
me_cube_001.use_remesh_preserve_volume = False
me_cube_001.use_remesh_preserve_attributes = False
me_cube_001.use_mirror_vertex_groups = False
me_cube_001.update()
me_cube = bpy.data.meshes.new('Cube')
me_cube.from_pydata([(0.697, 1.0, -0.4662), (1.0, 0.1604, -0.6688), (-1.0, 0.1604, -0.6688), (-0.697, 1.0, -0.4662), (0.697, 1.0, 0.4662), (1.0, 0.1604, 0.6688), (-1.0, 0.1604, 0.6688), (-0.697, 1.0, 0.4662), (1.0, -0.2088, -0.6688), (-1.0, -0.2088, -0.6688), (1.0, -0.2088, 0.6688), (-1.0, -0.2088, 0.6688), (0.462, -1.211, -0.309), (-0.462, -1.211, -0.309), (0.462, -1.211, 0.309), (-0.462, -1.211, 0.309)], [], [(0, 1, 2, 3), (4, 7, 6, 5), (0, 4, 5, 1), (5, 6, 11, 10), (2, 6, 7, 3), (4, 0, 3, 7), (10, 11, 15, 14), (6, 2, 9, 11), (1, 5, 10, 8), (2, 1, 8, 9), (12, 14, 15, 13), (11, 9, 13, 15), (8, 10, 14, 12), (9, 8, 12, 13)])
me_cube.materials.append(mat_material)
me_cube.use_remesh_preserve_volume = False
me_cube.use_remesh_preserve_attributes = False
me_cube.use_mirror_vertex_groups = False
me_cube.update()
me_cylinder_008 = bpy.data.meshes.new('Cylinder.008')
me_cylinder_008.from_pydata([(0.3149, 1.008, 0.4175), (-0.4594, 0.9238, 0.3828), (0.3149, 0.4173, 1.008), (-0.4594, 0.3826, 0.9239), (0.3149, -0.4175, 1.008), (-0.4594, -0.3828, 0.9238), (0.3149, -1.008, 0.4173), (-0.4594, -0.9239, 0.3826), (0.3149, -1.008, -0.4175), (-0.4594, -0.9238, -0.3828), (0.3149, 1.008, -0.4174), (-0.4594, 0.9239, -0.3826), (1.351, 0.8461, 0.3505), (1.351, 0.3504, 0.8461), (1.351, -0.3505, 0.8461), (1.351, -0.8461, 0.3504), (1.351, -0.8461, -0.3505), (1.351, 0.8461, -0.3504), (1.467, 0.4367, 0.1809), (1.467, 0.1808, 0.4367), (1.467, -0.1809, 0.4367), (1.467, -0.4367, 0.1808), (1.467, -0.4367, -0.1809), (1.467, -0.1808, -0.4367), (1.467, 0.1809, -0.4367), (1.467, 0.4367, -0.1808), (-0.4594, 0.8096, 0.3354), (-0.4594, 0.3353, 0.8096), (-0.4594, -0.3354, 0.8096), (-0.4594, -0.8096, 0.3353), (-0.4594, -0.8096, -0.3354), (-0.4594, 0.8096, -0.3353), (0.3238, 0.887, 0.3675), (0.3238, 0.3673, 0.887), (0.3238, -0.3675, 0.887), (0.3238, -0.887, 0.3673), (0.3238, -0.887, -0.3675), (0.3238, 0.887, -0.3673), (1.337, 0.7157, 0.2965), (1.337, 0.2964, 0.7158), (1.337, -0.2965, 0.7157), (1.337, -0.7158, 0.2964), (1.337, -0.7157, -0.2965), (1.337, 0.7158, -0.2964)], [], [(0, 1, 3, 2), (2, 3, 5, 4), (4, 5, 7, 6), (6, 7, 9, 8), (1, 11, 31, 26), (10, 11, 1, 0), (10, 0, 12, 17), (17, 12, 18, 25), (6, 8, 16, 15), (4, 6, 15, 14), (2, 4, 14, 13), (0, 2, 13, 12), (18, 19, 20, 21, 22, 23, 24, 25), (15, 16, 22, 21), (14, 15, 21, 20), (13, 14, 20, 19), (12, 13, 19, 18), (26, 31, 37, 32), (9, 7, 29, 30), (7, 5, 28, 29), (5, 3, 27, 28), (3, 1, 26, 27), (32, 37, 43, 38), (30, 29, 35, 36), (29, 28, 34, 35), (28, 27, 33, 34), (27, 26, 32, 33), (36, 35, 41, 42), (35, 34, 40, 41), (34, 33, 39, 40), (33, 32, 38, 39)])
me_cylinder_008.materials.append(mat_material_001)
me_cylinder_008.use_remesh_preserve_volume = False
me_cylinder_008.use_remesh_preserve_attributes = False
me_cylinder_008.use_mirror_vertex_groups = False
me_cylinder_008.update()
me_cube_026 = bpy.data.meshes.new('Cube.026')
me_cube_026.from_pydata([(-3.453, -3.453, -0.7916), (-3.453, 3.453, -0.7916), (6.597, 3.453, -0.7916), (6.597, -3.453, -0.7916), (-3.453, -3.453, -0.5862), (-3.453, 3.453, -0.5862), (6.597, 3.453, -0.5862), (6.597, -3.453, -0.5862)], [], [(4, 5, 1, 0), (5, 6, 2, 1), (6, 7, 3, 2), (7, 4, 0, 3), (0, 1, 2, 3), (7, 6, 5, 4)])
me_cube_026.materials.append(mat_material_004)
me_cube_026.use_remesh_preserve_volume = False
me_cube_026.use_remesh_preserve_attributes = False
me_cube_026.use_mirror_vertex_groups = False
me_cube_026.update()
me_cube_025 = bpy.data.meshes.new('Cube.025')
me_cube_025.from_pydata([(0.05007, -3.724, -1.0), (0.1489, -2.662, -1.0), (2.14, -2.847, -1.0), (2.041, -3.909, -1.0), (0.05007, -3.724, 1.0), (0.1489, -2.662, 1.0), (2.14, -2.847, 1.0), (2.041, -3.909, 1.0)], [], [(4, 5, 1, 0), (5, 6, 2, 1), (6, 7, 3, 2), (7, 4, 0, 3), (0, 1, 2, 3), (7, 6, 5, 4)])
me_cube_025.materials.append(mat_material_001)
me_cube_025.use_remesh_preserve_volume = False
me_cube_025.use_remesh_preserve_attributes = False
me_cube_025.use_mirror_vertex_groups = False
me_cube_025.update()
me_cube_024 = bpy.data.meshes.new('Cube.024')
me_cube_024.from_pydata([(2.691, -2.58, 2.193), (2.652, -2.402, 2.016), (4.63, -2.29, 1.741), (4.669, -2.468, 1.918), (2.77, -1.589, 3.169), (2.732, -1.411, 2.991), (4.71, -1.299, 2.716), (4.748, -1.477, 2.894)], [], [(4, 5, 1, 0), (5, 6, 2, 1), (6, 7, 3, 2), (7, 4, 0, 3), (0, 1, 2, 3), (7, 6, 5, 4)])
me_cube_024.materials.append(mat_material_001)
me_cube_024.use_remesh_preserve_volume = False
me_cube_024.use_remesh_preserve_attributes = False
me_cube_024.use_mirror_vertex_groups = False
me_cube_024.update()
me_cube_023 = bpy.data.meshes.new('Cube.023')
me_cube_023.from_pydata([(2.764, -3.175, 1.701), (2.717, -2.999, 1.524), (4.687, -2.71, 1.337), (4.734, -2.886, 1.515), (2.713, -2.194, 2.689), (2.667, -2.018, 2.511), (4.637, -1.729, 2.325), (4.683, -1.905, 2.502)], [], [(4, 5, 1, 0), (5, 6, 2, 1), (6, 7, 3, 2), (7, 4, 0, 3), (0, 1, 2, 3), (7, 6, 5, 4)])
me_cube_023.materials.append(mat_material_001)
me_cube_023.use_remesh_preserve_volume = False
me_cube_023.use_remesh_preserve_attributes = False
me_cube_023.use_mirror_vertex_groups = False
me_cube_023.update()
me_cube_022 = bpy.data.meshes.new('Cube.022')
me_cube_022.from_pydata([(0.3032, -0.5248, 3.223), (0.3032, 0.5248, 3.223), (0.7305, 0.5248, 3.271), (0.7305, -0.5248, 3.271), (0.2234, -0.5248, 3.936), (0.2234, 0.5248, 3.936), (0.6506, 0.5248, 3.984), (0.6506, -0.5248, 3.984), (1.059, -0.4824, 3.342), (1.059, 0.4824, 3.342), (1.452, 0.4824, 3.386), (1.452, -0.4824, 3.386), (0.9858, -0.4824, 3.997), (0.9858, 0.4824, 3.997), (1.378, 0.4824, 4.041), (1.378, -0.4824, 4.041), (1.787, -0.4179, 3.442), (1.787, 0.4179, 3.442), (2.127, 0.4179, 3.48), (2.127, -0.4179, 3.48), (1.723, -0.4179, 4.009), (1.723, 0.4179, 4.009), (2.064, 0.4179, 4.047), (2.064, -0.4179, 4.047), (2.576, -0.3748, 3.418), (2.576, 0.3748, 3.418), (2.881, 0.3748, 3.386), (2.881, -0.3748, 3.386), (2.63, -0.3748, 3.927), (2.63, 0.3748, 3.927), (2.935, 0.3748, 3.895), (2.935, -0.3748, 3.895), (3.125, -0.3112, 3.362), (3.125, 0.3112, 3.362), (3.376, 0.3112, 3.32), (3.376, -0.3112, 3.32), (3.195, -0.3112, 3.781), (3.195, 0.3112, 3.781), (3.446, 0.3112, 3.739), (3.446, -0.3112, 3.739), (3.626, -0.2639, 3.249), (3.626, 0.2639, 3.249), (3.839, 0.2639, 3.214), (3.839, -0.2639, 3.214), (3.686, -0.2639, 3.605), (3.686, 0.2639, 3.605), (3.899, 0.2639, 3.569), (3.899, -0.2639, 3.569), (4.093, -0.2143, 3.156), (4.093, 0.2143, 3.156), (4.266, 0.2143, 3.127), (4.266, -0.2143, 3.127), (4.142, -0.2143, 3.444), (4.142, 0.2143, 3.444), (4.315, 0.2143, 3.415), (4.315, -0.2143, 3.415), (4.539, -0.1713, 3.076), (4.539, 0.1713, 3.076), (4.678, 0.1713, 3.053), (4.678, -0.1713, 3.053), (4.578, -0.1713, 3.306), (4.578, 0.1713, 3.306), (4.716, 0.1713, 3.283), (4.716, -0.1713, 3.283), (4.945, -0.1393, 2.989), (4.945, 0.1393, 2.989), (5.057, 0.1393, 2.97), (5.057, -0.1393, 2.97), (4.976, -0.1393, 3.177), (4.976, 0.1393, 3.177), (5.089, 0.1393, 3.158), (5.089, -0.1393, 3.158)], [], [(4, 5, 1, 0), (5, 6, 2, 1), (6, 7, 3, 2), (7, 4, 0, 3), (0, 1, 2, 3), (7, 6, 5, 4), (12, 13, 9, 8), (13, 14, 10, 9), (14, 15, 11, 10), (15, 12, 8, 11), (8, 9, 10, 11), (15, 14, 13, 12), (20, 21, 17, 16), (21, 22, 18, 17), (22, 23, 19, 18), (23, 20, 16, 19), (16, 17, 18, 19), (23, 22, 21, 20), (28, 29, 25, 24), (29, 30, 26, 25), (30, 31, 27, 26), (31, 28, 24, 27), (24, 25, 26, 27), (31, 30, 29, 28), (36, 37, 33, 32), (37, 38, 34, 33), (38, 39, 35, 34), (39, 36, 32, 35), (32, 33, 34, 35), (39, 38, 37, 36), (44, 45, 41, 40), (45, 46, 42, 41), (46, 47, 43, 42), (47, 44, 40, 43), (40, 41, 42, 43), (47, 46, 45, 44), (52, 53, 49, 48), (53, 54, 50, 49), (54, 55, 51, 50), (55, 52, 48, 51), (48, 49, 50, 51), (55, 54, 53, 52), (60, 61, 57, 56), (61, 62, 58, 57), (62, 63, 59, 58), (63, 60, 56, 59), (56, 57, 58, 59), (63, 62, 61, 60), (68, 69, 65, 64), (69, 70, 66, 65), (70, 71, 67, 66), (71, 68, 64, 67), (64, 65, 66, 67), (71, 70, 69, 68)])
me_cube_022.materials.append(mat_material)
me_cube_022.use_remesh_preserve_volume = False
me_cube_022.use_remesh_preserve_attributes = False
me_cube_022.use_mirror_vertex_groups = False
me_cube_022.update()
me_cube_021 = bpy.data.meshes.new('Cube.021')
me_cube_021.from_pydata([(-3.453, -3.453, -0.7916), (-3.453, 3.453, -0.7916), (6.597, 3.453, -0.7916), (6.597, -3.453, -0.7916), (-3.453, -3.453, -0.5862), (-3.453, 3.453, -0.5862), (6.597, 3.453, -0.5862), (6.597, -3.453, -0.5862)], [], [(4, 5, 1, 0), (5, 6, 2, 1), (6, 7, 3, 2), (7, 4, 0, 3), (0, 1, 2, 3), (7, 6, 5, 4)])
me_cube_021.materials.append(mat_material_004)
me_cube_021.use_remesh_preserve_volume = False
me_cube_021.use_remesh_preserve_attributes = False
me_cube_021.use_mirror_vertex_groups = False
me_cube_021.update()
me_cube_020 = bpy.data.meshes.new('Cube.020')
me_cube_020.from_pydata([(0.3032, -0.5248, 3.223), (0.3032, 0.5248, 3.223), (0.7305, 0.5248, 3.271), (0.7305, -0.5248, 3.271), (0.2234, -0.5248, 3.936), (0.2234, 0.5248, 3.936), (0.6506, 0.5248, 3.984), (0.6506, -0.5248, 3.984), (1.059, -0.4824, 3.342), (1.059, 0.4824, 3.342), (1.452, 0.4824, 3.386), (1.452, -0.4824, 3.386), (0.9858, -0.4824, 3.997), (0.9858, 0.4824, 3.997), (1.378, 0.4824, 4.041), (1.378, -0.4824, 4.041), (1.787, -0.4179, 3.442), (1.787, 0.4179, 3.442), (2.127, 0.4179, 3.48), (2.127, -0.4179, 3.48), (1.723, -0.4179, 4.009), (1.723, 0.4179, 4.009), (2.064, 0.4179, 4.047), (2.064, -0.4179, 4.047), (2.576, -0.3748, 3.418), (2.576, 0.3748, 3.418), (2.881, 0.3748, 3.386), (2.881, -0.3748, 3.386), (2.63, -0.3748, 3.927), (2.63, 0.3748, 3.927), (2.935, 0.3748, 3.895), (2.935, -0.3748, 3.895), (3.125, -0.3112, 3.362), (3.125, 0.3112, 3.362), (3.376, 0.3112, 3.32), (3.376, -0.3112, 3.32), (3.195, -0.3112, 3.781), (3.195, 0.3112, 3.781), (3.446, 0.3112, 3.739), (3.446, -0.3112, 3.739), (3.626, -0.2639, 3.249), (3.626, 0.2639, 3.249), (3.839, 0.2639, 3.214), (3.839, -0.2639, 3.214), (3.686, -0.2639, 3.605), (3.686, 0.2639, 3.605), (3.899, 0.2639, 3.569), (3.899, -0.2639, 3.569), (4.093, -0.2143, 3.156), (4.093, 0.2143, 3.156), (4.266, 0.2143, 3.127), (4.266, -0.2143, 3.127), (4.142, -0.2143, 3.444), (4.142, 0.2143, 3.444), (4.315, 0.2143, 3.415), (4.315, -0.2143, 3.415), (4.539, -0.1713, 3.076), (4.539, 0.1713, 3.076), (4.678, 0.1713, 3.053), (4.678, -0.1713, 3.053), (4.578, -0.1713, 3.306), (4.578, 0.1713, 3.306), (4.716, 0.1713, 3.283), (4.716, -0.1713, 3.283), (4.945, -0.1393, 2.989), (4.945, 0.1393, 2.989), (5.057, 0.1393, 2.97), (5.057, -0.1393, 2.97), (4.976, -0.1393, 3.177), (4.976, 0.1393, 3.177), (5.089, 0.1393, 3.158), (5.089, -0.1393, 3.158)], [], [(4, 5, 1, 0), (5, 6, 2, 1), (6, 7, 3, 2), (7, 4, 0, 3), (0, 1, 2, 3), (7, 6, 5, 4), (12, 13, 9, 8), (13, 14, 10, 9), (14, 15, 11, 10), (15, 12, 8, 11), (8, 9, 10, 11), (15, 14, 13, 12), (20, 21, 17, 16), (21, 22, 18, 17), (22, 23, 19, 18), (23, 20, 16, 19), (16, 17, 18, 19), (23, 22, 21, 20), (28, 29, 25, 24), (29, 30, 26, 25), (30, 31, 27, 26), (31, 28, 24, 27), (24, 25, 26, 27), (31, 30, 29, 28), (36, 37, 33, 32), (37, 38, 34, 33), (38, 39, 35, 34), (39, 36, 32, 35), (32, 33, 34, 35), (39, 38, 37, 36), (44, 45, 41, 40), (45, 46, 42, 41), (46, 47, 43, 42), (47, 44, 40, 43), (40, 41, 42, 43), (47, 46, 45, 44), (52, 53, 49, 48), (53, 54, 50, 49), (54, 55, 51, 50), (55, 52, 48, 51), (48, 49, 50, 51), (55, 54, 53, 52), (60, 61, 57, 56), (61, 62, 58, 57), (62, 63, 59, 58), (63, 60, 56, 59), (56, 57, 58, 59), (63, 62, 61, 60), (68, 69, 65, 64), (69, 70, 66, 65), (70, 71, 67, 66), (71, 68, 64, 67), (64, 65, 66, 67), (71, 70, 69, 68)])
me_cube_020.materials.append(mat_material)
me_cube_020.use_remesh_preserve_volume = False
me_cube_020.use_remesh_preserve_attributes = False
me_cube_020.use_mirror_vertex_groups = False
me_cube_020.update()
me_cylinder_007 = bpy.data.meshes.new('Cylinder.007')
me_cylinder_007.from_pydata([(0.3149, 1.008, 0.4175), (-0.4594, 0.9238, 0.3828), (0.3149, 0.4173, 1.008), (-0.4594, 0.3826, 0.9239), (0.3149, -0.4175, 1.008), (-0.4594, -0.3828, 0.9238), (0.3149, -1.008, 0.4173), (-0.4594, -0.9239, 0.3826), (0.3149, -1.008, -0.4175), (-0.4594, -0.9238, -0.3828), (0.3149, 1.008, -0.4174), (-0.4594, 0.9239, -0.3826), (1.351, 0.8461, 0.3505), (1.351, 0.3504, 0.8461), (1.351, -0.3505, 0.8461), (1.351, -0.8461, 0.3504), (1.351, -0.8461, -0.3505), (1.351, 0.8461, -0.3504), (1.467, 0.4367, 0.1809), (1.467, 0.1808, 0.4367), (1.467, -0.1809, 0.4367), (1.467, -0.4367, 0.1808), (1.467, -0.4367, -0.1809), (1.467, -0.1808, -0.4367), (1.467, 0.1809, -0.4367), (1.467, 0.4367, -0.1808), (-0.4594, 0.8096, 0.3354), (-0.4594, 0.3353, 0.8096), (-0.4594, -0.3354, 0.8096), (-0.4594, -0.8096, 0.3353), (-0.4594, -0.8096, -0.3354), (-0.4594, 0.8096, -0.3353), (0.3238, 0.887, 0.3675), (0.3238, 0.3673, 0.887), (0.3238, -0.3675, 0.887), (0.3238, -0.887, 0.3673), (0.3238, -0.887, -0.3675), (0.3238, 0.887, -0.3673), (1.337, 0.7157, 0.2965), (1.337, 0.2964, 0.7158), (1.337, -0.2965, 0.7157), (1.337, -0.7158, 0.2964), (1.337, -0.7157, -0.2965), (1.337, 0.7158, -0.2964)], [], [(0, 1, 3, 2), (2, 3, 5, 4), (4, 5, 7, 6), (6, 7, 9, 8), (1, 11, 31, 26), (10, 11, 1, 0), (10, 0, 12, 17), (17, 12, 18, 25), (6, 8, 16, 15), (4, 6, 15, 14), (2, 4, 14, 13), (0, 2, 13, 12), (18, 19, 20, 21, 22, 23, 24, 25), (15, 16, 22, 21), (14, 15, 21, 20), (13, 14, 20, 19), (12, 13, 19, 18), (26, 31, 37, 32), (9, 7, 29, 30), (7, 5, 28, 29), (5, 3, 27, 28), (3, 1, 26, 27), (32, 37, 43, 38), (30, 29, 35, 36), (29, 28, 34, 35), (28, 27, 33, 34), (27, 26, 32, 33), (36, 35, 41, 42), (35, 34, 40, 41), (34, 33, 39, 40), (33, 32, 38, 39)])
me_cylinder_007.materials.append(mat_material_001)
me_cylinder_007.use_remesh_preserve_volume = False
me_cylinder_007.use_remesh_preserve_attributes = False
me_cylinder_007.use_mirror_vertex_groups = False
me_cylinder_007.update()
me_cube_019 = bpy.data.meshes.new('Cube.019')
me_cube_019.from_pydata([(0.05007, -3.724, -1.0), (0.1489, -2.662, -1.0), (2.14, -2.847, -1.0), (2.041, -3.909, -1.0), (0.05007, -3.724, 1.0), (0.1489, -2.662, 1.0), (2.14, -2.847, 1.0), (2.041, -3.909, 1.0)], [], [(4, 5, 1, 0), (5, 6, 2, 1), (6, 7, 3, 2), (7, 4, 0, 3), (0, 1, 2, 3), (7, 6, 5, 4)])
me_cube_019.materials.append(mat_material_001)
me_cube_019.use_remesh_preserve_volume = False
me_cube_019.use_remesh_preserve_attributes = False
me_cube_019.use_mirror_vertex_groups = False
me_cube_019.update()
me_cube_018 = bpy.data.meshes.new('Cube.018')
me_cube_018.from_pydata([(2.691, -2.58, 2.193), (2.652, -2.402, 2.016), (4.63, -2.29, 1.741), (4.669, -2.468, 1.918), (2.77, -1.589, 3.169), (2.732, -1.411, 2.991), (4.71, -1.299, 2.716), (4.748, -1.477, 2.894)], [], [(4, 5, 1, 0), (5, 6, 2, 1), (6, 7, 3, 2), (7, 4, 0, 3), (0, 1, 2, 3), (7, 6, 5, 4)])
me_cube_018.materials.append(mat_material_001)
me_cube_018.use_remesh_preserve_volume = False
me_cube_018.use_remesh_preserve_attributes = False
me_cube_018.use_mirror_vertex_groups = False
me_cube_018.update()
me_cube_004 = bpy.data.meshes.new('Cube.004')
me_cube_004.from_pydata([(2.764, -3.175, 1.701), (2.717, -2.999, 1.524), (4.687, -2.71, 1.337), (4.734, -2.886, 1.515), (2.713, -2.194, 2.689), (2.667, -2.018, 2.511), (4.637, -1.729, 2.325), (4.683, -1.905, 2.502)], [], [(4, 5, 1, 0), (5, 6, 2, 1), (6, 7, 3, 2), (7, 4, 0, 3), (0, 1, 2, 3), (7, 6, 5, 4)])
me_cube_004.materials.append(mat_material_001)
me_cube_004.use_remesh_preserve_volume = False
me_cube_004.use_remesh_preserve_attributes = False
me_cube_004.use_mirror_vertex_groups = False
me_cube_004.update()
me_cube_003 = bpy.data.meshes.new('Cube.003')
me_cube_003.from_pydata([(0.3032, -0.5248, 3.223), (0.3032, 0.5248, 3.223), (0.7305, 0.5248, 3.271), (0.7305, -0.5248, 3.271), (0.2234, -0.5248, 3.936), (0.2234, 0.5248, 3.936), (0.6506, 0.5248, 3.984), (0.6506, -0.5248, 3.984), (1.059, -0.4824, 3.342), (1.059, 0.4824, 3.342), (1.452, 0.4824, 3.386), (1.452, -0.4824, 3.386), (0.9858, -0.4824, 3.997), (0.9858, 0.4824, 3.997), (1.378, 0.4824, 4.041), (1.378, -0.4824, 4.041), (1.787, -0.4179, 3.442), (1.787, 0.4179, 3.442), (2.127, 0.4179, 3.48), (2.127, -0.4179, 3.48), (1.723, -0.4179, 4.009), (1.723, 0.4179, 4.009), (2.064, 0.4179, 4.047), (2.064, -0.4179, 4.047), (2.576, -0.3748, 3.418), (2.576, 0.3748, 3.418), (2.881, 0.3748, 3.386), (2.881, -0.3748, 3.386), (2.63, -0.3748, 3.927), (2.63, 0.3748, 3.927), (2.935, 0.3748, 3.895), (2.935, -0.3748, 3.895), (3.125, -0.3112, 3.362), (3.125, 0.3112, 3.362), (3.376, 0.3112, 3.32), (3.376, -0.3112, 3.32), (3.195, -0.3112, 3.781), (3.195, 0.3112, 3.781), (3.446, 0.3112, 3.739), (3.446, -0.3112, 3.739), (3.626, -0.2639, 3.249), (3.626, 0.2639, 3.249), (3.839, 0.2639, 3.214), (3.839, -0.2639, 3.214), (3.686, -0.2639, 3.605), (3.686, 0.2639, 3.605), (3.899, 0.2639, 3.569), (3.899, -0.2639, 3.569), (4.093, -0.2143, 3.156), (4.093, 0.2143, 3.156), (4.266, 0.2143, 3.127), (4.266, -0.2143, 3.127), (4.142, -0.2143, 3.444), (4.142, 0.2143, 3.444), (4.315, 0.2143, 3.415), (4.315, -0.2143, 3.415), (4.539, -0.1713, 3.076), (4.539, 0.1713, 3.076), (4.678, 0.1713, 3.053), (4.678, -0.1713, 3.053), (4.578, -0.1713, 3.306), (4.578, 0.1713, 3.306), (4.716, 0.1713, 3.283), (4.716, -0.1713, 3.283), (4.945, -0.1393, 2.989), (4.945, 0.1393, 2.989), (5.057, 0.1393, 2.97), (5.057, -0.1393, 2.97), (4.976, -0.1393, 3.177), (4.976, 0.1393, 3.177), (5.089, 0.1393, 3.158), (5.089, -0.1393, 3.158)], [], [(4, 5, 1, 0), (5, 6, 2, 1), (6, 7, 3, 2), (7, 4, 0, 3), (0, 1, 2, 3), (7, 6, 5, 4), (12, 13, 9, 8), (13, 14, 10, 9), (14, 15, 11, 10), (15, 12, 8, 11), (8, 9, 10, 11), (15, 14, 13, 12), (20, 21, 17, 16), (21, 22, 18, 17), (22, 23, 19, 18), (23, 20, 16, 19), (16, 17, 18, 19), (23, 22, 21, 20), (28, 29, 25, 24), (29, 30, 26, 25), (30, 31, 27, 26), (31, 28, 24, 27), (24, 25, 26, 27), (31, 30, 29, 28), (36, 37, 33, 32), (37, 38, 34, 33), (38, 39, 35, 34), (39, 36, 32, 35), (32, 33, 34, 35), (39, 38, 37, 36), (44, 45, 41, 40), (45, 46, 42, 41), (46, 47, 43, 42), (47, 44, 40, 43), (40, 41, 42, 43), (47, 46, 45, 44), (52, 53, 49, 48), (53, 54, 50, 49), (54, 55, 51, 50), (55, 52, 48, 51), (48, 49, 50, 51), (55, 54, 53, 52), (60, 61, 57, 56), (61, 62, 58, 57), (62, 63, 59, 58), (63, 60, 56, 59), (56, 57, 58, 59), (63, 62, 61, 60), (68, 69, 65, 64), (69, 70, 66, 65), (70, 71, 67, 66), (71, 68, 64, 67), (64, 65, 66, 67), (71, 70, 69, 68)])
me_cube_003.materials.append(mat_material)
me_cube_003.use_remesh_preserve_volume = False
me_cube_003.use_remesh_preserve_attributes = False
me_cube_003.use_mirror_vertex_groups = False
me_cube_003.update()
me_cube_017 = bpy.data.meshes.new('Cube.017')
me_cube_017.from_pydata([(0.3032, -0.5248, 3.223), (0.3032, 0.5248, 3.223), (0.7305, 0.5248, 3.271), (0.7305, -0.5248, 3.271), (0.2234, -0.5248, 3.936), (0.2234, 0.5248, 3.936), (0.6506, 0.5248, 3.984), (0.6506, -0.5248, 3.984), (1.059, -0.4824, 3.342), (1.059, 0.4824, 3.342), (1.452, 0.4824, 3.386), (1.452, -0.4824, 3.386), (0.9858, -0.4824, 3.997), (0.9858, 0.4824, 3.997), (1.378, 0.4824, 4.041), (1.378, -0.4824, 4.041), (1.787, -0.4179, 3.442), (1.787, 0.4179, 3.442), (2.127, 0.4179, 3.48), (2.127, -0.4179, 3.48), (1.723, -0.4179, 4.009), (1.723, 0.4179, 4.009), (2.064, 0.4179, 4.047), (2.064, -0.4179, 4.047), (2.576, -0.3748, 3.418), (2.576, 0.3748, 3.418), (2.881, 0.3748, 3.386), (2.881, -0.3748, 3.386), (2.63, -0.3748, 3.927), (2.63, 0.3748, 3.927), (2.935, 0.3748, 3.895), (2.935, -0.3748, 3.895), (3.125, -0.3112, 3.362), (3.125, 0.3112, 3.362), (3.376, 0.3112, 3.32), (3.376, -0.3112, 3.32), (3.195, -0.3112, 3.781), (3.195, 0.3112, 3.781), (3.446, 0.3112, 3.739), (3.446, -0.3112, 3.739), (3.626, -0.2639, 3.249), (3.626, 0.2639, 3.249), (3.839, 0.2639, 3.214), (3.839, -0.2639, 3.214), (3.686, -0.2639, 3.605), (3.686, 0.2639, 3.605), (3.899, 0.2639, 3.569), (3.899, -0.2639, 3.569), (4.093, -0.2143, 3.156), (4.093, 0.2143, 3.156), (4.266, 0.2143, 3.127), (4.266, -0.2143, 3.127), (4.142, -0.2143, 3.444), (4.142, 0.2143, 3.444), (4.315, 0.2143, 3.415), (4.315, -0.2143, 3.415), (4.539, -0.1713, 3.076), (4.539, 0.1713, 3.076), (4.678, 0.1713, 3.053), (4.678, -0.1713, 3.053), (4.578, -0.1713, 3.306), (4.578, 0.1713, 3.306), (4.716, 0.1713, 3.283), (4.716, -0.1713, 3.283), (4.945, -0.1393, 2.989), (4.945, 0.1393, 2.989), (5.057, 0.1393, 2.97), (5.057, -0.1393, 2.97), (4.976, -0.1393, 3.177), (4.976, 0.1393, 3.177), (5.089, 0.1393, 3.158), (5.089, -0.1393, 3.158)], [], [(4, 5, 1, 0), (5, 6, 2, 1), (6, 7, 3, 2), (7, 4, 0, 3), (0, 1, 2, 3), (7, 6, 5, 4), (12, 13, 9, 8), (13, 14, 10, 9), (14, 15, 11, 10), (15, 12, 8, 11), (8, 9, 10, 11), (15, 14, 13, 12), (20, 21, 17, 16), (21, 22, 18, 17), (22, 23, 19, 18), (23, 20, 16, 19), (16, 17, 18, 19), (23, 22, 21, 20), (28, 29, 25, 24), (29, 30, 26, 25), (30, 31, 27, 26), (31, 28, 24, 27), (24, 25, 26, 27), (31, 30, 29, 28), (36, 37, 33, 32), (37, 38, 34, 33), (38, 39, 35, 34), (39, 36, 32, 35), (32, 33, 34, 35), (39, 38, 37, 36), (44, 45, 41, 40), (45, 46, 42, 41), (46, 47, 43, 42), (47, 44, 40, 43), (40, 41, 42, 43), (47, 46, 45, 44), (52, 53, 49, 48), (53, 54, 50, 49), (54, 55, 51, 50), (55, 52, 48, 51), (48, 49, 50, 51), (55, 54, 53, 52), (60, 61, 57, 56), (61, 62, 58, 57), (62, 63, 59, 58), (63, 60, 56, 59), (56, 57, 58, 59), (63, 62, 61, 60), (68, 69, 65, 64), (69, 70, 66, 65), (70, 71, 67, 66), (71, 68, 64, 67), (64, 65, 66, 67), (71, 70, 69, 68)])
me_cube_017.materials.append(mat_material)
me_cube_017.use_remesh_preserve_volume = False
me_cube_017.use_remesh_preserve_attributes = False
me_cube_017.use_mirror_vertex_groups = False
me_cube_017.update()
me_cube_016 = bpy.data.meshes.new('Cube.016')
me_cube_016.from_pydata([(2.764, -3.175, 1.701), (2.717, -2.999, 1.524), (4.687, -2.71, 1.337), (4.734, -2.886, 1.515), (2.713, -2.194, 2.689), (2.667, -2.018, 2.511), (4.637, -1.729, 2.325), (4.683, -1.905, 2.502)], [], [(4, 5, 1, 0), (5, 6, 2, 1), (6, 7, 3, 2), (7, 4, 0, 3), (0, 1, 2, 3), (7, 6, 5, 4)])
me_cube_016.materials.append(mat_material_001)
me_cube_016.use_remesh_preserve_volume = False
me_cube_016.use_remesh_preserve_attributes = False
me_cube_016.use_mirror_vertex_groups = False
me_cube_016.update()
me_cube_015 = bpy.data.meshes.new('Cube.015')
me_cube_015.from_pydata([(2.691, -2.58, 2.193), (2.652, -2.402, 2.016), (4.63, -2.29, 1.741), (4.669, -2.468, 1.918), (2.77, -1.589, 3.169), (2.732, -1.411, 2.991), (4.71, -1.299, 2.716), (4.748, -1.477, 2.894)], [], [(4, 5, 1, 0), (5, 6, 2, 1), (6, 7, 3, 2), (7, 4, 0, 3), (0, 1, 2, 3), (7, 6, 5, 4)])
me_cube_015.materials.append(mat_material_001)
me_cube_015.use_remesh_preserve_volume = False
me_cube_015.use_remesh_preserve_attributes = False
me_cube_015.use_mirror_vertex_groups = False
me_cube_015.update()
me_cube_014 = bpy.data.meshes.new('Cube.014')
me_cube_014.from_pydata([(0.05007, -3.724, -1.0), (0.1489, -2.662, -1.0), (2.14, -2.847, -1.0), (2.041, -3.909, -1.0), (0.05007, -3.724, 1.0), (0.1489, -2.662, 1.0), (2.14, -2.847, 1.0), (2.041, -3.909, 1.0)], [], [(4, 5, 1, 0), (5, 6, 2, 1), (6, 7, 3, 2), (7, 4, 0, 3), (0, 1, 2, 3), (7, 6, 5, 4)])
me_cube_014.materials.append(mat_material_001)
me_cube_014.use_remesh_preserve_volume = False
me_cube_014.use_remesh_preserve_attributes = False
me_cube_014.use_mirror_vertex_groups = False
me_cube_014.update()
me_cube_013 = bpy.data.meshes.new('Cube.013')
me_cube_013.from_pydata([(-3.453, -3.453, -0.7916), (-3.453, 3.453, -0.7916), (6.597, 3.453, -0.7916), (6.597, -3.453, -0.7916), (-3.453, -3.453, -0.5862), (-3.453, 3.453, -0.5862), (6.597, 3.453, -0.5862), (6.597, -3.453, -0.5862)], [], [(4, 5, 1, 0), (5, 6, 2, 1), (6, 7, 3, 2), (7, 4, 0, 3), (0, 1, 2, 3), (7, 6, 5, 4)])
me_cube_013.materials.append(mat_material_004)
me_cube_013.use_remesh_preserve_volume = False
me_cube_013.use_remesh_preserve_attributes = False
me_cube_013.use_mirror_vertex_groups = False
me_cube_013.update()
me_cylinder_006 = bpy.data.meshes.new('Cylinder.006')
me_cylinder_006.from_pydata([(0.3149, 1.008, 0.4175), (-0.4594, 0.9238, 0.3828), (0.3149, 0.4173, 1.008), (-0.4594, 0.3826, 0.9239), (0.3149, -0.4175, 1.008), (-0.4594, -0.3828, 0.9238), (0.3149, -1.008, 0.4173), (-0.4594, -0.9239, 0.3826), (0.3149, -1.008, -0.4175), (-0.4594, -0.9238, -0.3828), (0.3149, 1.008, -0.4174), (-0.4594, 0.9239, -0.3826), (1.351, 0.8461, 0.3505), (1.351, 0.3504, 0.8461), (1.351, -0.3505, 0.8461), (1.351, -0.8461, 0.3504), (1.351, -0.8461, -0.3505), (1.351, 0.8461, -0.3504), (1.467, 0.4367, 0.1809), (1.467, 0.1808, 0.4367), (1.467, -0.1809, 0.4367), (1.467, -0.4367, 0.1808), (1.467, -0.4367, -0.1809), (1.467, -0.1808, -0.4367), (1.467, 0.1809, -0.4367), (1.467, 0.4367, -0.1808), (-0.4594, 0.8096, 0.3354), (-0.4594, 0.3353, 0.8096), (-0.4594, -0.3354, 0.8096), (-0.4594, -0.8096, 0.3353), (-0.4594, -0.8096, -0.3354), (-0.4594, 0.8096, -0.3353), (0.3238, 0.887, 0.3675), (0.3238, 0.3673, 0.887), (0.3238, -0.3675, 0.887), (0.3238, -0.887, 0.3673), (0.3238, -0.887, -0.3675), (0.3238, 0.887, -0.3673), (1.337, 0.7157, 0.2965), (1.337, 0.2964, 0.7158), (1.337, -0.2965, 0.7157), (1.337, -0.7158, 0.2964), (1.337, -0.7157, -0.2965), (1.337, 0.7158, -0.2964)], [], [(0, 1, 3, 2), (2, 3, 5, 4), (4, 5, 7, 6), (6, 7, 9, 8), (1, 11, 31, 26), (10, 11, 1, 0), (10, 0, 12, 17), (17, 12, 18, 25), (6, 8, 16, 15), (4, 6, 15, 14), (2, 4, 14, 13), (0, 2, 13, 12), (18, 19, 20, 21, 22, 23, 24, 25), (15, 16, 22, 21), (14, 15, 21, 20), (13, 14, 20, 19), (12, 13, 19, 18), (26, 31, 37, 32), (9, 7, 29, 30), (7, 5, 28, 29), (5, 3, 27, 28), (3, 1, 26, 27), (32, 37, 43, 38), (30, 29, 35, 36), (29, 28, 34, 35), (28, 27, 33, 34), (27, 26, 32, 33), (36, 35, 41, 42), (35, 34, 40, 41), (34, 33, 39, 40), (33, 32, 38, 39)])
me_cylinder_006.materials.append(mat_material_001)
me_cylinder_006.use_remesh_preserve_volume = False
me_cylinder_006.use_remesh_preserve_attributes = False
me_cylinder_006.use_mirror_vertex_groups = False
me_cylinder_006.update()

# ---- objects
ob_cylinder_005 = bpy.data.objects.new('Cylinder.005', me_cylinder_005)
ob_cylinder_004 = bpy.data.objects.new('Cylinder.004', me_cylinder_004)
ob_cylinder_003 = bpy.data.objects.new('Cylinder.003', me_cylinder_003)
ob_cylinder_002 = bpy.data.objects.new('Cylinder.002', me_cylinder_002)
ob_cylinder_001 = bpy.data.objects.new('Cylinder.001', me_cylinder_001)
ob_cylinder = bpy.data.objects.new('Cylinder', me_cylinder)
ob_cube_012 = bpy.data.objects.new('Cube.012', me_cube_012)
ob_cube_011 = bpy.data.objects.new('Cube.011', me_cube_011)
ob_cube_010 = bpy.data.objects.new('Cube.010', me_cube_010)
ob_cube_009 = bpy.data.objects.new('Cube.009', me_cube_009)
ob_cube_008 = bpy.data.objects.new('Cube.008', me_cube_008)
ob_cube_007 = bpy.data.objects.new('Cube.007', me_cube_007)
ob_cube_006 = bpy.data.objects.new('Cube.006', me_cube_006)
ob_cube_005 = bpy.data.objects.new('Cube.005', me_cube_005)
ob_cube_002 = bpy.data.objects.new('Cube.002', me_cube_002)
ob_cube_001 = bpy.data.objects.new('Cube.001', me_cube_001)
ob_cube = bpy.data.objects.new('Cube', me_cube)
ob_group_001 = bpy.data.objects.new('Group.001', None)
ob_group = bpy.data.objects.new('Group', None)
ob_cylinder_008 = bpy.data.objects.new('Cylinder.008', me_cylinder_008)
ob_point_002 = bpy.data.objects.new('Point.002', light_point_002)
ob_cube_026 = bpy.data.objects.new('Cube.026', me_cube_026)
ob_cube_025 = bpy.data.objects.new('Cube.025', me_cube_025)
ob_cube_024 = bpy.data.objects.new('Cube.024', me_cube_024)
ob_cube_023 = bpy.data.objects.new('Cube.023', me_cube_023)
ob_cube_022 = bpy.data.objects.new('Cube.022', me_cube_022)
ob_cube_021 = bpy.data.objects.new('Cube.021', me_cube_021)
ob_cube_020 = bpy.data.objects.new('Cube.020', me_cube_020)
ob_cylinder_007 = bpy.data.objects.new('Cylinder.007', me_cylinder_007)
ob_point_001 = bpy.data.objects.new('Point.001', light_point_001)
ob_cube_019 = bpy.data.objects.new('Cube.019', me_cube_019)
ob_cube_018 = bpy.data.objects.new('Cube.018', me_cube_018)
ob_cube_017 = bpy.data.objects.new('Cube.017', me_cube_004)
ob_cube_016 = bpy.data.objects.new('Cube.016', me_cube_003)
ob_cube_015 = bpy.data.objects.new('Cube.015', me_cube_017)
ob_cube_014 = bpy.data.objects.new('Cube.014', me_cube_016)
ob_cube_013 = bpy.data.objects.new('Cube.013', me_cube_015)
ob_cube_004 = bpy.data.objects.new('Cube.004', me_cube_014)
ob_cube_003 = bpy.data.objects.new('Cube.003', me_cube_013)
ob_point = bpy.data.objects.new('Point', light_point)
ob_cylinder_006 = bpy.data.objects.new('Cylinder.006', me_cylinder_006)
ob_sun = bpy.data.objects.new('Sun', light_sun)
ob_lamp = bpy.data.objects.new('Lamp', light_lamp)
ob_camera = bpy.data.objects.new('Camera', cam_camera)

# ---- transforms, parenting, visibility, modifiers, constraints
ob_cylinder_005.location = (-5.424, 2.376, 0.6098)
ob_cylinder_005.rotation_euler = (-0.8493, -0.1009, 0.6444)
ob_cylinder_005.lineart.crease_threshold = 0.0
_m = ob_cylinder_005.modifiers.new('Bevel', 'BEVEL')
_m.limit_method = 'NONE'
_m.spread = 0.0
ob_cylinder_004.location = (-6.623, 3.883, 2.713)
ob_cylinder_004.rotation_euler = (-2.17, -0.02039, 0.6364)
ob_cylinder_004.lineart.crease_threshold = 0.0
_m = ob_cylinder_004.modifiers.new('Bevel', 'BEVEL')
_m.limit_method = 'NONE'
_m.spread = 0.0
ob_cylinder_003.location = (-7.964, 5.859, 1.044)
ob_cylinder_003.rotation_euler = (1.422, -0.2644, 0.35)
ob_cylinder_003.lineart.crease_threshold = 0.0
ob_cylinder_002.location = (-9.022, 3.076, 1.149)
ob_cylinder_002.rotation_euler = (1.509, 2.216e-16, 1.205)
ob_cylinder_002.lineart.crease_threshold = 0.0
ob_cylinder_001.location = (-6.858, 2.269, 3.004)
ob_cylinder_001.rotation_euler = (-2.246, -1.733e-16, 1.205)
ob_cylinder_001.lineart.crease_threshold = 0.0
_m = ob_cylinder_001.modifiers.new('Bevel', 'BEVEL')
_m.limit_method = 'NONE'
_m.spread = 0.0
ob_cylinder.location = (-5.869, 1.758, 0.2657)
ob_cylinder.rotation_euler = (-0.5033, -1.071e-16, 1.205)
ob_cylinder.lineart.crease_threshold = 0.0
_m = ob_cylinder.modifiers.new('Bevel', 'BEVEL')
_m.limit_method = 'NONE'
_m.spread = 0.0
ob_cube_012.location = (-5.558, 0.1354, 0.999)
ob_cube_012.rotation_euler = (2.021, 0.8424, -1.495)
ob_cube_012.lineart.crease_threshold = 0.0
_m = ob_cube_012.modifiers.new('Bevel', 'BEVEL')
_m.limit_method = 'NONE'
_m.spread = 0.0
ob_cube_011.location = (-5.509, -0.1083, 0.6927)
ob_cube_011.rotation_euler = (1.794, -0.3, -1.877)
ob_cube_011.lineart.crease_threshold = 0.0
_m = ob_cube_011.modifiers.new('Bevel', 'BEVEL')
_m.limit_method = 'NONE'
_m.spread = 0.0
ob_cube_010.location = (-6.643, 0.6927, 0.6681)
ob_cube_010.rotation_euler = (1.816, -0.9788, 3.086)
ob_cube_010.lineart.crease_threshold = 0.0
_m = ob_cube_010.modifiers.new('Bevel', 'BEVEL')
_m.limit_method = 'NONE'
_m.spread = 0.0
ob_cube_009.location = (-6.571, 0.7458, 0.9057)
ob_cube_009.rotation_euler = (1.584, 1.124, 3.599)
ob_cube_009.lineart.crease_threshold = 0.0
_m = ob_cube_009.modifiers.new('Bevel', 'BEVEL')
_m.limit_method = 'NONE'
_m.spread = 0.0
ob_cube_008.location = (-3.761, 2.235, 0.958)
ob_cube_008.rotation_euler = (1.514, 0.8266, 0.5045)
ob_cube_008.lineart.crease_threshold = 0.0
_m = ob_cube_008.modifiers.new('Bevel', 'BEVEL')
_m.limit_method = 'NONE'
_m.spread = 0.0
ob_cube_007.location = (-3.673, 2.332, 0.5952)
ob_cube_007.rotation_euler = (1.74, -0.8104, 0.7946)
ob_cube_007.lineart.crease_threshold = 0.0
_m = ob_cube_007.modifiers.new('Bevel', 'BEVEL')
_m.limit_method = 'NONE'
_m.spread = 0.0
ob_cube_006.location = (-4.756, 3.122, 0.8326)
ob_cube_006.rotation_euler = (1.544, -0.6474, 1.302)
ob_cube_006.lineart.crease_threshold = 0.0
_m = ob_cube_006.modifiers.new('Bevel', 'BEVEL')
_m.limit_method = 'NONE'
_m.spread = 0.0
ob_cube_005.location = (-4.853, 2.725, 1.275)
ob_cube_005.rotation_euler = (1.658, 0.4104, 1.28)
ob_cube_005.lineart.crease_threshold = 0.0
_m = ob_cube_005.modifiers.new('Bevel', 'BEVEL')
_m.limit_method = 'NONE'
_m.spread = 0.0
ob_cube_002.location = (-4.5, 1.121, 0.0)
ob_cube_002.rotation_euler = (0.0, -0.0, 0.9312)
ob_cube_002.lock_rotations_4d = False
ob_cube_002.empty_display_type = 'ARROWS'
ob_cube_002.lineart.crease_threshold = 0.0
_m = ob_cube_002.modifiers.new('Bevel', 'BEVEL')
_m.limit_method = 'NONE'
_m.spread = 0.0
ob_cube_001.location = (-6.105, 2.315, 0.0)
ob_cube_001.rotation_euler = (0.0, -0.0, 0.9312)
ob_cube_001.lock_rotations_4d = False
ob_cube_001.empty_display_type = 'ARROWS'
ob_cube_001.lineart.crease_threshold = 0.0
_m = ob_cube_001.modifiers.new('Bevel', 'BEVEL')
_m.limit_method = 'NONE'
_m.spread = 0.0
ob_cube.location = (-5.32, 1.73, 0.0)
ob_cube.rotation_euler = (0.0, -0.0, 0.9312)
ob_cube.lock_rotations_4d = False
ob_cube.empty_display_type = 'ARROWS'
ob_cube.lineart.crease_threshold = 0.0
_m = ob_cube.modifiers.new('Bevel', 'BEVEL')
_m.limit_method = 'NONE'
_m.spread = 0.0
ob_group_001.location = (2.595, -3.987, 0.0)
ob_group_001.rotation_euler = (0.0, -0.0, 1.467)
ob_group_001.empty_image_offset = (0.0, 0.0)
ob_group_001.show_instancer_for_render = False
ob_group_001.instance_type = 'COLLECTION'
ob_group_001.lineart.crease_threshold = 0.0
ob_group.location = (4.747, 0.5696, 0.0)
ob_group.rotation_euler = (0.0, -0.0, 0.8359)
ob_group.empty_image_offset = (0.0, 0.0)
ob_group.show_instancer_for_render = False
ob_group.instance_type = 'COLLECTION'
ob_group.lineart.crease_threshold = 0.0
ob_cylinder_008.location = (0.8137, 8.326, 0.4239)
ob_cylinder_008.rotation_euler = (0.0, -0.0, -1.691)
ob_cylinder_008.scale = (3.068, 3.068, 3.068)
ob_cylinder_008.lineart.crease_threshold = 0.0
_m = ob_cylinder_008.modifiers.new('Bevel', 'BEVEL')
_m.limit_method = 'NONE'
_m.spread = 0.0
ob_point_002.location = (0.5083, 5.532, 2.365)
ob_point_002.rotation_euler = (0.0, -0.0, -1.691)
ob_point_002.lineart.crease_threshold = 0.0
ob_cube_026.location = (0.9218, 9.661, 0.0)
ob_cube_026.rotation_euler = (0.0, -0.0, -1.691)
ob_cube_026.lineart.crease_threshold = 0.0
_m = ob_cube_026.modifiers.new('Bevel', 'BEVEL')
_m.limit_method = 'NONE'
_m.spread = 0.0
ob_cube_025.location = (0.9218, 9.661, 0.0)
ob_cube_025.rotation_euler = (0.0, -0.0, -1.691)
ob_cube_025.lineart.crease_threshold = 0.0
_m = ob_cube_025.modifiers.new('Bevel', 'BEVEL')
_m.limit_method = 'NONE'
_m.spread = 0.0
ob_cube_024.location = (0.9218, 9.661, 0.0)
ob_cube_024.rotation_euler = (0.0, -0.0, -1.691)
ob_cube_024.lineart.crease_threshold = 0.0
_m = ob_cube_024.modifiers.new('Bevel', 'BEVEL')
_m.limit_method = 'NONE'
_m.spread = 0.0
ob_cube_023.location = (0.9218, 9.661, 0.0)
ob_cube_023.rotation_euler = (-1.571, -2.22e-16, -1.691)
ob_cube_023.lineart.crease_threshold = 0.0
_m = ob_cube_023.modifiers.new('Bevel', 'BEVEL')
_m.limit_method = 'NONE'
_m.spread = 0.0
ob_cube_022.location = (0.9218, 9.661, 0.0)
ob_cube_022.rotation_euler = (0.0, -0.0, -1.691)
ob_cube_022.lineart.crease_threshold = 0.0
_m = ob_cube_022.modifiers.new('Bevel', 'BEVEL')
_m.limit_method = 'NONE'
_m.spread = 0.0
ob_cube_021.location = (-2.81, -0.1272, 0.5228)
ob_cube_021.scale = (1.632, 1.632, 1.632)
ob_cube_021.lineart.crease_threshold = 0.0
_m = ob_cube_021.modifiers.new('Bevel', 'BEVEL')
_m.limit_method = 'NONE'
_m.spread = 0.0
ob_cube_020.location = (-2.834, -0.3583, 0.5228)
ob_cube_020.rotation_euler = (-0.6981, -1.427e-16, 5.195e-17)
ob_cube_020.scale = (1.632, 1.632, 1.632)
ob_cube_020.lineart.crease_threshold = 0.0
_m = ob_cube_020.modifiers.new('Bevel', 'BEVEL')
_m.limit_method = 'NONE'
_m.spread = 0.0
ob_cylinder_007.location = (-0.6495, -0.2718, 1.215)
ob_cylinder_007.scale = (5.008, 5.008, 5.008)
ob_cylinder_007.lineart.crease_threshold = 0.0
_m = ob_cylinder_007.modifiers.new('Bevel', 'BEVEL')
_m.limit_method = 'NONE'
_m.spread = 0.0
ob_point_001.location = (3.938, -0.219, 4.384)
ob_point_001.scale = (1.632, 1.632, 1.632)
ob_point_001.lineart.crease_threshold = 0.0
ob_cube_019.location = (-4.877, 9.955, 0.5228)
ob_cube_019.rotation_euler = (0.0, -0.0, 0.196)
ob_cube_019.scale = (1.944, 1.944, 1.944)
ob_cube_019.lineart.crease_threshold = 0.0
_m = ob_cube_019.modifiers.new('Bevel', 'BEVEL')
_m.limit_method = 'NONE'
_m.spread = 0.0
ob_cube_018.location = (-2.834, -0.7734, 0.7996)
ob_cube_018.rotation_euler = (-0.7782, -1.559e-16, 6.392e-17)
ob_cube_018.scale = (1.632, 1.632, 1.632)
ob_cube_018.lineart.crease_threshold = 0.0
_m = ob_cube_018.modifiers.new('Bevel', 'BEVEL')
_m.limit_method = 'NONE'
_m.spread = 0.0
ob_cube_017.location = (4.801, -0.8511, 0.5239)
ob_cube_017.rotation_euler = (-0.7457, -0.05816, -3.134)
ob_cube_017.scale = (1.632, 1.632, 1.632)
ob_cube_017.lineart.crease_threshold = 0.0
_m = ob_cube_017.modifiers.new('Bevel', 'BEVEL')
_m.limit_method = 'NONE'
_m.spread = 0.0
ob_cube_016.location = (-2.834, -0.3583, 0.5228)
ob_cube_016.rotation_euler = (0.6981, 1.427e-16, 5.195e-17)
ob_cube_016.scale = (1.632, 1.632, 1.632)
ob_cube_016.lineart.crease_threshold = 0.0
_m = ob_cube_016.modifiers.new('Bevel', 'BEVEL')
_m.limit_method = 'NONE'
_m.spread = 0.0
ob_cube_015.location = (1.501, -8.599, 0.0)
ob_cube_015.rotation_euler = (0.0, -0.0, 0.319)
ob_cube_015.lineart.crease_threshold = 0.0
_m = ob_cube_015.modifiers.new('Bevel', 'BEVEL')
_m.limit_method = 'NONE'
_m.spread = 0.0
ob_cube_014.location = (1.501, -8.599, 0.0)
ob_cube_014.rotation_euler = (-1.571, -2.22e-16, 0.319)
ob_cube_014.lineart.crease_threshold = 0.0
_m = ob_cube_014.modifiers.new('Bevel', 'BEVEL')
_m.limit_method = 'NONE'
_m.spread = 0.0
ob_cube_013.location = (1.501, -8.599, 0.0)
ob_cube_013.rotation_euler = (0.0, -0.0, 0.319)
ob_cube_013.lineart.crease_threshold = 0.0
_m = ob_cube_013.modifiers.new('Bevel', 'BEVEL')
_m.limit_method = 'NONE'
_m.spread = 0.0
ob_cube_004.location = (1.501, -8.599, 0.0)
ob_cube_004.rotation_euler = (0.0, -0.0, 0.319)
ob_cube_004.lineart.crease_threshold = 0.0
_m = ob_cube_004.modifiers.new('Bevel', 'BEVEL')
_m.limit_method = 'NONE'
_m.spread = 0.0
ob_cube_003.location = (1.501, -8.599, 0.0)
ob_cube_003.rotation_euler = (0.0, -0.0, 0.319)
ob_cube_003.lineart.crease_threshold = 0.0
_m = ob_cube_003.modifiers.new('Bevel', 'BEVEL')
_m.limit_method = 'NONE'
_m.spread = 0.0
ob_point.location = (5.415, -7.217, 2.365)
ob_point.rotation_euler = (0.0, -0.0, 0.319)
ob_point.lineart.crease_threshold = 0.0
ob_cylinder_006.location = (2.756, -8.129, 0.4239)
ob_cylinder_006.rotation_euler = (0.0, -0.0, 0.319)
ob_cylinder_006.scale = (3.068, 3.068, 3.068)
ob_cylinder_006.lineart.crease_threshold = 0.0
_m = ob_cylinder_006.modifiers.new('Bevel', 'BEVEL')
_m.limit_method = 'NONE'
_m.spread = 0.0
ob_sun.location = (0.7973, 7.599, 4.7)
ob_sun.rotation_euler = (-0.4189, -0.1396, 0.2094)
ob_sun.hide_viewport = True
ob_sun.lineart.crease_threshold = 0.0
ob_lamp.location = (-1.907, -6.652, 2.663)
ob_lamp.rotation_euler = (0.6503, 0.05522, 1.866)
ob_lamp.scale = (1.632, 1.632, 1.632)
ob_lamp.lock_rotations_4d = False
ob_lamp.empty_display_type = 'ARROWS'
ob_lamp.color = (0.0, 0.0, 0.0, 0.0)
ob_lamp.lineart.crease_threshold = 0.0
ob_camera.location = (-10.0, -10.0, 8.2)
ob_camera.rotation_euler = (1.047, 0.0, -0.7854)
ob_camera.lock_rotations_4d = False
ob_camera.empty_display_type = 'ARROWS'
ob_camera.color = (0.0, 0.0, 0.0, 0.0)
ob_camera.hide_viewport = True
ob_camera.display_type = 'WIRE'
ob_camera.lineart.crease_threshold = 0.0
ob_group_001.instance_collection = col_group
ob_group.instance_collection = col_group

# ---- collection membership
col_collection_1.objects.link(ob_cylinder_005)
col_collection_1.objects.link(ob_cylinder_004)
col_collection_1.objects.link(ob_cylinder_003)
col_collection_1.objects.link(ob_cylinder_002)
col_collection_1.objects.link(ob_cylinder_001)
col_collection_1.objects.link(ob_cylinder)
col_collection_1.objects.link(ob_cube_012)
col_collection_1.objects.link(ob_cube_011)
col_collection_1.objects.link(ob_cube_010)
col_collection_1.objects.link(ob_cube_009)
col_collection_1.objects.link(ob_cube_008)
col_collection_1.objects.link(ob_cube_007)
col_collection_1.objects.link(ob_cube_006)
col_collection_1.objects.link(ob_cube_005)
col_collection_1.objects.link(ob_cube_002)
col_collection_1.objects.link(ob_cube_001)
col_collection_1.objects.link(ob_cube)
col_collection_1.objects.link(ob_group_001)
col_collection_1.objects.link(ob_group)
col_collection_1.objects.link(ob_cylinder_008)
col_collection_1.objects.link(ob_point_002)
col_collection_1.objects.link(ob_cube_026)
col_collection_1.objects.link(ob_cube_025)
col_collection_1.objects.link(ob_cube_024)
col_collection_1.objects.link(ob_cube_023)
col_collection_1.objects.link(ob_cube_022)
col_collection_1.objects.link(ob_cube_021)
col_collection_1.objects.link(ob_cube_020)
col_collection_1.objects.link(ob_cylinder_007)
col_collection_1.objects.link(ob_point_001)
col_collection_1.objects.link(ob_cube_019)
col_collection_1.objects.link(ob_cube_018)
col_collection_1.objects.link(ob_cube_017)
col_collection_1.objects.link(ob_cube_016)
col_collection_1.objects.link(ob_cube_015)
col_collection_1.objects.link(ob_cube_014)
col_collection_1.objects.link(ob_cube_013)
col_collection_1.objects.link(ob_cube_004)
col_collection_1.objects.link(ob_cube_003)
col_collection_1.objects.link(ob_point)
col_collection_1.objects.link(ob_cylinder_006)
col_collection_1.objects.link(ob_sun)
col_collection_1.objects.link(ob_lamp)
col_collection_1.objects.link(ob_camera)
col_group.objects.link(ob_cylinder_005)
col_group.objects.link(ob_cylinder_004)
col_group.objects.link(ob_cylinder_003)
col_group.objects.link(ob_cylinder_002)
col_group.objects.link(ob_cylinder_001)
col_group.objects.link(ob_cylinder)
col_group.objects.link(ob_cube_012)
col_group.objects.link(ob_cube_011)
col_group.objects.link(ob_cube_010)
col_group.objects.link(ob_cube_009)
col_group.objects.link(ob_cube_008)
col_group.objects.link(ob_cube_007)
col_group.objects.link(ob_cube_006)
col_group.objects.link(ob_cube_005)
col_group.objects.link(ob_cube_002)
col_group.objects.link(ob_cube_001)
col_group.objects.link(ob_cube)

# ---- scene / render settings (as saved in the file)
scene.camera = ob_camera
scene.frame_start = 1; scene.frame_end = 250; scene.frame_set(1)
scene.render.engine = 'BLENDER_EEVEE_NEXT'
scene.render.image_settings.compression = 90
scene.render.resolution_x = 600
scene.render.resolution_y = 600
scene.render.dither_intensity = 0.0
scene.render.film_transparent = True
scene.render.bake_margin = 2
scene.render.bake_bias = 0.0
scene.cycles.use_denoising = False
scene.cycles.samples = 10
scene.cycles.sampling_pattern = 'TABULATED_SOBOL'
scene.cycles.light_sampling_threshold = 0.0
scene.cycles.use_adaptive_sampling = False
scene.cycles.use_light_tree = False
scene.cycles.blur_glossy = 0.0
scene.cycles.volume_bounces = 1
scene.cycles.pixel_filter_type = 'GAUSSIAN'
scene.cycles.sample_clamp_indirect = 0.0
scene.view_settings.view_transform = 'Standard'
bpy.context.view_layer.update()
